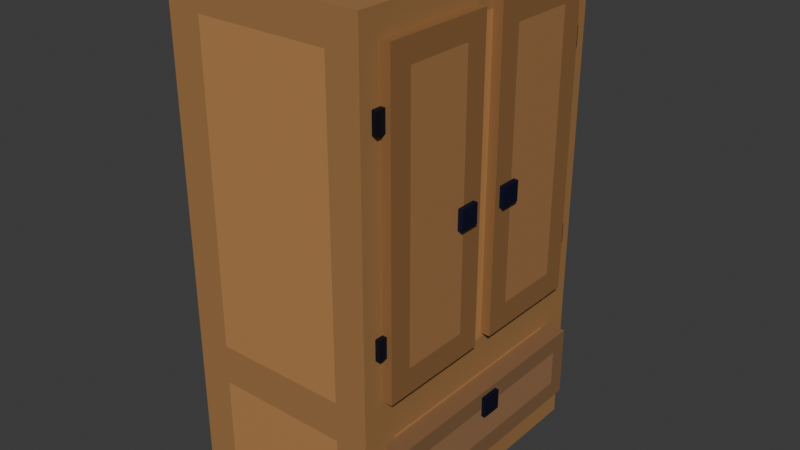 # Source: blend.blend  (saved by Blender 4.3.34; exported with 4.5.12 LTS)
import bpy
from mathutils import Matrix  # noqa: F401  (used for matrix-valued properties, if any)

bpy.ops.wm.read_factory_settings(use_empty=True)
scene = bpy.context.scene
scene.name = 'Scene'

# ---- collections
col_collection = bpy.data.collections.new('Collection'); scene.collection.children.link(col_collection)

# ---- materials (node trees are filled in below, after node groups)
mat_material = bpy.data.materials.new('Material')
mat_material.alpha_threshold = 0.0
mat_material.roughness = 0.5
mat_material.line_color = (0.0, 0.0, 0.0, 1.0)
mat_x = bpy.data.materials.new('Материал')
mat_006 = bpy.data.materials.new('Материал.006')
mat_007 = bpy.data.materials.new('Материал.007')
mat_008 = bpy.data.materials.new('Материал.008')
mat_002 = bpy.data.materials.new('Материал.002')
mat_003 = bpy.data.materials.new('Материал.003')
mat_014 = bpy.data.materials.new('Материал.014')
mat_009 = bpy.data.materials.new('Материал.009')
mat_010 = bpy.data.materials.new('Материал.010')
mat_011 = bpy.data.materials.new('Материал.011')
mat_012 = bpy.data.materials.new('Материал.012')
mat_013 = bpy.data.materials.new('Материал.013')

# ---- material node trees
mat_material.use_nodes = True; mat_material.node_tree.nodes.clear()
_N = mat_material.node_tree.nodes; _L = mat_material.node_tree.links
n0 = _N.new('ShaderNodeOutputMaterial'); n0.name = 'Material Output'; n0.location = (300, 300)
n1 = _N.new('ShaderNodeBsdfPrincipled'); n1.name = 'Principled BSDF'; n1.location = (10, 300)
n1.inputs[0].default_value = (0.3462, 0.1732, 0.05823, 1.0)
n1.inputs[2].default_value = 1.0
n1.inputs[3].default_value = 1.45
_L.new(n1.outputs[0], n0.inputs[0])
n0.is_active_output = True
mat_x.use_nodes = True; mat_x.node_tree.nodes.clear()
_N = mat_x.node_tree.nodes; _L = mat_x.node_tree.links
n0 = _N.new('ShaderNodeBsdfPrincipled'); n0.name = 'Принципиальный BSDF'; n0.location = (10, 300)
n0.inputs[0].default_value = (0.4974, 0.2424, 0.08797, 1.0)
n1 = _N.new('ShaderNodeOutputMaterial'); n1.name = 'Вывод материала'; n1.location = (300, 300)
_L.new(n0.outputs[0], n1.inputs[0])
n1.is_active_output = True
mat_006.use_nodes = True; mat_006.node_tree.nodes.clear()
_N = mat_006.node_tree.nodes; _L = mat_006.node_tree.links
n0 = _N.new('ShaderNodeBsdfPrincipled'); n0.name = 'Принципиальный BSDF'; n0.location = (10, 300)
n0.inputs[0].default_value = (0.2478, 0.1307, 0.06122, 1.0)
n1 = _N.new('ShaderNodeOutputMaterial'); n1.name = 'Вывод материала'; n1.location = (300, 300)
_L.new(n0.outputs[0], n1.inputs[0])
n1.is_active_output = True
mat_007.use_nodes = True; mat_007.node_tree.nodes.clear()
_N = mat_007.node_tree.nodes; _L = mat_007.node_tree.links
n0 = _N.new('ShaderNodeBsdfPrincipled'); n0.name = 'Принципиальный BSDF'; n0.location = (10, 300)
n0.inputs[0].default_value = (0.3542, 0.1849, 0.08893, 1.0)
n1 = _N.new('ShaderNodeOutputMaterial'); n1.name = 'Вывод материала'; n1.location = (300, 300)
_L.new(n0.outputs[0], n1.inputs[0])
n1.is_active_output = True
mat_008.use_nodes = True; mat_008.node_tree.nodes.clear()
_N = mat_008.node_tree.nodes; _L = mat_008.node_tree.links
n0 = _N.new('ShaderNodeBsdfPrincipled'); n0.name = 'Принципиальный BSDF'; n0.location = (10, 300)
n0.inputs[0].default_value = (0.004997, 0.006634, 0.03803, 1.0)
n0.inputs[1].default_value = 0.5512
n0.inputs[2].default_value = 0.689
n1 = _N.new('ShaderNodeOutputMaterial'); n1.name = 'Вывод материала'; n1.location = (300, 300)
_L.new(n0.outputs[0], n1.inputs[0])
n1.is_active_output = True
mat_002.use_nodes = True; mat_002.node_tree.nodes.clear()
_N = mat_002.node_tree.nodes; _L = mat_002.node_tree.links
n0 = _N.new('ShaderNodeBsdfPrincipled'); n0.name = 'Принципиальный BSDF'; n0.location = (10, 300)
n0.inputs[0].default_value = (0.4058, 0.1981, 0.07721, 1.0)
n1 = _N.new('ShaderNodeOutputMaterial'); n1.name = 'Вывод материала'; n1.location = (300, 300)
_L.new(n0.outputs[0], n1.inputs[0])
n1.is_active_output = True
mat_003.use_nodes = True; mat_003.node_tree.nodes.clear()
_N = mat_003.node_tree.nodes; _L = mat_003.node_tree.links
n0 = _N.new('ShaderNodeBsdfPrincipled'); n0.name = 'Принципиальный BSDF'; n0.location = (10, 300)
n0.inputs[0].default_value = (0.2837, 0.1395, 0.05038, 1.0)
n1 = _N.new('ShaderNodeOutputMaterial'); n1.name = 'Вывод материала'; n1.location = (300, 300)
_L.new(n0.outputs[0], n1.inputs[0])
n1.is_active_output = True
mat_014.use_nodes = True; mat_014.node_tree.nodes.clear()
_N = mat_014.node_tree.nodes; _L = mat_014.node_tree.links
n0 = _N.new('ShaderNodeBsdfPrincipled'); n0.name = 'Принципиальный BSDF'; n0.location = (10, 300)
n0.inputs[0].default_value = (0.005033, 0.007423, 0.02956, 1.0)
n0.inputs[1].default_value = 0.4803
n0.inputs[2].default_value = 0.563
n1 = _N.new('ShaderNodeOutputMaterial'); n1.name = 'Вывод материала'; n1.location = (300, 300)
_L.new(n0.outputs[0], n1.inputs[0])
n1.is_active_output = True
mat_009.use_nodes = True; mat_009.node_tree.nodes.clear()
_N = mat_009.node_tree.nodes; _L = mat_009.node_tree.links
n0 = _N.new('ShaderNodeBsdfPrincipled'); n0.name = 'Принципиальный BSDF'; n0.location = (10, 300)
n0.inputs[0].default_value = (0.005346, 0.007435, 0.03462, 1.0)
n0.inputs[1].default_value = 0.4961
n0.inputs[2].default_value = 0.6811
n1 = _N.new('ShaderNodeOutputMaterial'); n1.name = 'Вывод материала'; n1.location = (300, 300)
_L.new(n0.outputs[0], n1.inputs[0])
n1.is_active_output = True
mat_010.use_nodes = True; mat_010.node_tree.nodes.clear()
_N = mat_010.node_tree.nodes; _L = mat_010.node_tree.links
n0 = _N.new('ShaderNodeBsdfPrincipled'); n0.name = 'Принципиальный BSDF'; n0.location = (10, 300)
n0.inputs[0].default_value = (0.006435, 0.009088, 0.02871, 1.0)
n0.inputs[1].default_value = 0.4724
n0.inputs[2].default_value = 0.5945
n1 = _N.new('ShaderNodeOutputMaterial'); n1.name = 'Вывод материала'; n1.location = (300, 300)
_L.new(n0.outputs[0], n1.inputs[0])
n1.is_active_output = True
mat_011.use_nodes = True; mat_011.node_tree.nodes.clear()
_N = mat_011.node_tree.nodes; _L = mat_011.node_tree.links
n0 = _N.new('ShaderNodeBsdfPrincipled'); n0.name = 'Принципиальный BSDF'; n0.location = (10, 300)
n0.inputs[0].default_value = (0.007137, 0.009207, 0.0283, 1.0)
n0.inputs[1].default_value = 0.5197
n0.inputs[2].default_value = 0.6496
n1 = _N.new('ShaderNodeOutputMaterial'); n1.name = 'Вывод материала'; n1.location = (300, 300)
_L.new(n0.outputs[0], n1.inputs[0])
n1.is_active_output = True
mat_012.use_nodes = True; mat_012.node_tree.nodes.clear()
_N = mat_012.node_tree.nodes; _L = mat_012.node_tree.links
n0 = _N.new('ShaderNodeBsdfPrincipled'); n0.name = 'Принципиальный BSDF'; n0.location = (10, 300)
n0.inputs[0].default_value = (0.005713, 0.009035, 0.02636, 1.0)
n0.inputs[1].default_value = 0.4882
n0.inputs[2].default_value = 0.5709
n1 = _N.new('ShaderNodeOutputMaterial'); n1.name = 'Вывод материала'; n1.location = (300, 300)
_L.new(n0.outputs[0], n1.inputs[0])
n1.is_active_output = True
mat_013.use_nodes = True; mat_013.node_tree.nodes.clear()
_N = mat_013.node_tree.nodes; _L = mat_013.node_tree.links
n0 = _N.new('ShaderNodeBsdfPrincipled'); n0.name = 'Принципиальный BSDF'; n0.location = (10, 300)
n0.inputs[0].default_value = (0.004659, 0.007581, 0.0183, 1.0)
n0.inputs[1].default_value = 0.4724
n0.inputs[2].default_value = 0.6102
n1 = _N.new('ShaderNodeOutputMaterial'); n1.name = 'Вывод материала'; n1.location = (300, 300)
_L.new(n0.outputs[0], n1.inputs[0])
n1.is_active_output = True

# ---- world
world_world = bpy.data.worlds.new('World'); scene.world = world_world
world_world.use_nodes = True; world_world.node_tree.nodes.clear()
_N = world_world.node_tree.nodes; _L = world_world.node_tree.links
n0 = _N.new('ShaderNodeOutputWorld'); n0.name = 'World Output'; n0.location = (300, 300)
n1 = _N.new('ShaderNodeBackground'); n1.name = 'Background'; n1.location = (10, 300)
n1.inputs[0].default_value = (0.05088, 0.05088, 0.05088, 1.0)
_L.new(n1.outputs[0], n0.inputs[0])
n0.is_active_output = True
world_world.color = (0.05088, 0.05088, 0.05088)
world_world.sun_shadow_jitter_overblur = 0.0

# ---- meshes
me_cube = bpy.data.meshes.new('Cube')
me_cube.from_pydata([(1.0, 1.0, 1.0), (1.0, 1.0, -1.0), (1.0, -1.0, 1.0), (1.0, -1.0, -1.0), (-1.0, 1.0, 1.0), (-1.0, 1.0, -1.0), (-1.0, -1.0, 1.0), (-1.0, -1.0, -1.0), (0.6757, 1.0, -1.0), (0.3423, 1.0, -1.0), (0.009009, 1.0, -1.0), (-0.3243, 1.0, -1.0), (-0.6577, 1.0, -1.0), (0.6757, -1.0, 1.0), (0.3423, -1.0, 1.0), (0.009009, -1.0, 1.0), (-0.3243, -1.0, 1.0), (-0.6577, -1.0, 1.0), (-0.6577, -1.0, -1.0), (-0.3243, -1.0, -1.0), (0.009009, -1.0, -1.0), (0.3423, -1.0, -1.0), (0.6757, -1.0, -1.0), (-0.6577, 1.0, 1.0), (-0.3243, 1.0, 1.0), (0.009009, 1.0, 1.0), (0.3423, 1.0, 1.0), (0.6757, 1.0, 1.0), (1.0, 1.0, 0.8667), (-1.0, -1.0, 0.8667), (1.0, -1.0, 0.8667), (-1.0, 1.0, 0.8667), (-0.6577, 1.0, 0.8667), (-0.3243, 1.0, 0.8667), (0.009009, 1.0, 0.8667), (0.3423, 1.0, 0.8667), (0.6757, 1.0, 0.8667), (0.6757, -1.0, 0.8667), (0.3423, -1.0, 0.8667), (0.009009, -1.0, 0.8667), (-0.3243, -1.0, 0.8667), (-0.6577, -1.0, 0.8667), (1.0, 1.0, -0.8725), (1.0, -1.0, -0.8725), (-1.0, 1.0, -0.8725), (-0.6577, 1.0, -0.8725), (-0.3243, 1.0, -0.8725), (0.009009, 1.0, -0.8725), (0.3423, 1.0, -0.8725), (0.6757, 1.0, -0.8725), (0.6757, -1.0, -0.8725), (0.3423, -1.0, -0.8725), (0.009009, -1.0, -0.8725), (-0.3243, -1.0, -0.8725), (-0.6577, -1.0, -0.8725), (-1.0, -1.0, -0.8725), (-1.0, -1.0, -0.5109), (1.0, 1.0, -0.5109), (1.0, -1.0, -0.5109), (-1.0, 1.0, -0.5109), (-0.6577, 1.0, -0.5109), (-0.3243, 1.0, -0.5109), (0.009009, 1.0, -0.5109), (0.3423, 1.0, -0.5109), (0.6757, 1.0, -0.5109), (0.6757, -1.0, -0.5109), (0.3423, -1.0, -0.5109), (0.009009, -1.0, -0.5109), (-0.3243, -1.0, -0.5109), (-0.6577, -1.0, -0.5109), (-1.0, -1.0, -0.3546), (1.0, 1.0, -0.3546), (1.0, -1.0, -0.3546), (-1.0, 1.0, -0.3546), (-0.6577, 1.0, -0.3546), (-0.3243, 1.0, -0.3546), (0.009009, 1.0, -0.3546), (0.3423, 1.0, -0.3546), (0.6757, 1.0, -0.3546), (0.6757, -1.0, -0.3546), (0.3423, -1.0, -0.3546), (0.009009, -1.0, -0.3546), (-0.3243, -1.0, -0.3546), (-0.6577, -1.0, -0.3546), (-1.0, 0.7439, -1.0), (-1.0, 0.4939, -1.0), (-1.0, 0.2439, -1.0), (-1.0, -0.006094, -1.0), (-1.0, -0.2561, -1.0), (-1.0, -0.5061, -1.0), (-1.0, -0.7561, -1.0), (1.0, 0.7439, 1.0), (1.0, 0.4939, 1.0), (1.0, 0.2439, 1.0), (1.0, -0.006094, 1.0), (1.0, -0.2561, 1.0), (1.0, -0.5061, 1.0), (1.0, -0.7561, 1.0), (-1.0, -0.7561, 1.0), (-1.0, -0.5061, 1.0), (-1.0, -0.2561, 1.0), (-1.0, -0.006094, 1.0), (-1.0, 0.2439, 1.0), (-1.0, 0.4939, 1.0), (-1.0, 0.7439, 1.0), (1.0, -0.7561, -1.0), (1.0, -0.5061, -1.0), (1.0, -0.2561, -1.0), (1.0, -0.006094, -1.0), (1.0, 0.2439, -1.0), (1.0, 0.4939, -1.0), (1.0, 0.7439, -1.0), (-0.6577, 0.7439, -1.0), (-0.6577, 0.4939, -1.0), (-0.6577, 0.2439, -1.0), (-0.6577, -0.006094, -1.0), (-0.6577, -0.2561, -1.0), (-0.6577, -0.5061, -1.0), (-0.6577, -0.7561, -1.0), (-0.3243, 0.7439, -1.0), (-0.3243, 0.4939, -1.0), (-0.3243, 0.2439, -1.0), (-0.3243, -0.006094, -1.0), (-0.3243, -0.2561, -1.0), (-0.3243, -0.5061, -1.0), (-0.3243, -0.7561, -1.0), (0.009009, 0.7439, -1.0), (0.009009, 0.4939, -1.0), (0.009009, 0.2439, -1.0), (0.009009, -0.006094, -1.0), (0.009009, -0.2561, -1.0), (0.009009, -0.5061, -1.0), (0.009009, -0.7561, -1.0), (0.3423, 0.7439, -1.0), (0.3423, 0.4939, -1.0), (0.3423, 0.2439, -1.0), (0.3423, -0.006094, -1.0), (0.3423, -0.2561, -1.0), (0.3423, -0.5061, -1.0), (0.3423, -0.7561, -1.0), (0.6757, 0.7439, -1.0), (0.6757, 0.4939, -1.0), (0.6757, 0.2439, -1.0), (0.6757, -0.006094, -1.0), (0.6757, -0.2561, -1.0), (0.6757, -0.5061, -1.0), (0.6757, -0.7561, -1.0), (0.6757, 0.7439, 1.0), (0.6757, 0.4939, 1.0), (0.6757, 0.2439, 1.0), (0.6757, -0.006094, 1.0), (0.6757, -0.2561, 1.0), (0.6757, -0.5061, 1.0), (0.6757, -0.7561, 1.0), (0.3423, 0.7439, 1.0), (0.3423, 0.4939, 1.0), (0.3423, 0.2439, 1.0), (0.3423, -0.006094, 1.0), (0.3423, -0.2561, 1.0), (0.3423, -0.5061, 1.0), (0.3423, -0.7561, 1.0), (0.009009, 0.7439, 1.0), (0.009009, 0.4939, 1.0), (0.009009, 0.2439, 1.0), (0.009009, -0.006094, 1.0), (0.009009, -0.2561, 1.0), (0.009009, -0.5061, 1.0), (0.009009, -0.7561, 1.0), (-0.3243, 0.7439, 1.0), (-0.3243, 0.4939, 1.0), (-0.3243, 0.2439, 1.0), (-0.3243, -0.006094, 1.0), (-0.3243, -0.2561, 1.0), (-0.3243, -0.5061, 1.0), (-0.3243, -0.7561, 1.0), (-0.6577, 0.7439, 1.0), (-0.6577, 0.4939, 1.0), (-0.6577, 0.2439, 1.0), (-0.6577, -0.006094, 1.0), (-0.6577, -0.2561, 1.0), (-0.6577, -0.5061, 1.0), (-0.6577, -0.7561, 1.0), (1.0, 0.7439, 0.8667), (0.0333, 0.07464, 0.8667), (0.0333, 0.07464, 0.8949), (1.0, -0.006094, 0.8667), (-0.01778, -0.1169, -0.3216), (-0.01778, -0.2561, -0.3216), (1.0, -0.7561, 0.8667), (-1.0, -0.7561, 0.8667), (-1.0, -0.5061, 0.8667), (-1.0, -0.2561, 0.8667), (-1.0, -0.006094, 0.8667), (-1.0, 0.2439, 0.8667), (-1.0, 0.4939, 0.8667), (-1.0, 0.7439, 0.8667), (-1.0, -0.7561, -0.8725), (-1.0, -0.5061, -0.8725), (-1.0, -0.2561, -0.8725), (-1.0, -0.006094, -0.8725), (-1.0, 0.2439, -0.8725), (-1.0, 0.4939, -0.8725), (-1.0, 0.7439, -0.8725), (1.0, 0.7439, -0.8725), (1.0, 0.4939, -0.8725), (1.0, 0.2439, -0.8725), (1.0, -0.006094, -0.8725), (1.0, -0.2561, -0.8725), (1.0, -0.5061, -0.8725), (1.0, -0.7561, -0.8725), (-1.0, -0.7561, -0.5109), (-1.0, -0.5061, -0.5109), (-1.0, -0.2561, -0.5109), (-1.0, -0.006094, -0.5109), (-1.0, 0.2439, -0.5109), (-1.0, 0.4939, -0.5109), (-1.0, 0.7439, -0.5109), (1.0, 0.7439, -0.5109), (1.0, 0.4939, -0.5109), (1.0, 0.2439, -0.5109), (1.0, -0.006094, -0.5109), (1.0, -0.2561, -0.5109), (1.0, -0.5061, -0.5109), (1.0, -0.7561, -0.5109), (-1.0, -0.7561, -0.3546), (-1.0, -0.5061, -0.3546), (-1.0, -0.2561, -0.3546), (-1.0, -0.006094, -0.3546), (-1.0, 0.2439, -0.3546), (-1.0, 0.4939, -0.3546), (-1.0, 0.7439, -0.3546), (1.0, 0.7439, -0.3546), (1.0, 0.4939, -0.3546), (1.0, 0.2439, -0.3546), (1.0, -0.006094, -0.3546), (1.0, -0.2561, -0.3546), (1.0, -0.5061, -0.3546), (1.0, -0.7561, -0.3546), (-1.0, -1.0, 0.8949), (1.0, 1.0, 0.8949), (1.0, -1.0, 0.8949), (-1.0, 1.0, 0.8949), (-0.6577, 1.0, 0.8949), (-0.3243, 1.0, 0.8949), (0.009009, 1.0, 0.8949), (0.3423, 1.0, 0.8949), (0.6757, 1.0, 0.8949), (0.6757, -1.0, 0.8949), (0.3423, -1.0, 0.8949), (0.009009, -1.0, 0.8949), (-0.3243, -1.0, 0.8949), (-0.6577, -1.0, 0.8949), (1.0, 0.7439, 0.8949), (1.0, 0.4939, 0.8949), (1.0, 0.2439, 0.8949), (1.0, -0.006094, 0.8949), (1.0, -0.2561, 0.8949), (1.0, -0.5061, 0.8949), (1.0, -0.7561, 0.8949), (-1.0, -0.7561, 0.8949), (-1.0, -0.5061, 0.8949), (-1.0, -0.2561, 0.8949), (-1.0, -0.006094, 0.8949), (-1.0, 0.2439, 0.8949), (-1.0, 0.4939, 0.8949), (-1.0, 0.7439, 0.8949), (-1.0, 0.07464, -1.0), (1.0, 0.07464, 1.0), (-1.0, 0.07464, 1.0), (1.0, 0.07464, -1.0), (-0.6577, 0.07464, -1.0), (-0.3243, 0.07464, -1.0), (0.009009, 0.07464, -1.0), (0.3423, 0.07464, -1.0), (0.6757, 0.07464, -1.0), (0.6757, 0.07464, 1.0), (0.3423, 0.07464, 1.0), (0.009009, 0.07464, 1.0), (-0.3243, 0.07464, 1.0), (-0.6577, 0.07464, 1.0), (1.0, 0.07464, 0.8667), (-1.0, 0.07464, 0.8667), (-1.0, 0.07464, -0.8725), (1.0, 0.07464, -0.8725), (-1.0, 0.07464, -0.5109), (1.0, 0.07464, -0.5109), (-1.0, 0.07464, -0.3546), (1.0, 0.07464, -0.3546), (-1.0, 0.07464, 0.8949), (1.0, 0.07464, 0.8949), (-1.0, -1.0, -0.3216), (1.0, 1.0, -0.3216), (1.0, -1.0, -0.3216), (-1.0, 1.0, -0.3216), (-0.6577, 1.0, -0.3216), (-0.3243, 1.0, -0.3216), (0.009009, 1.0, -0.3216), (0.3423, 1.0, -0.3216), (0.6757, 1.0, -0.3216), (0.6757, -1.0, -0.3216), (0.3423, -1.0, -0.3216), (0.009009, -1.0, -0.3216), (-0.3243, -1.0, -0.3216), (-0.6577, -1.0, -0.3216), (-1.0, -0.7561, -0.3216), (-1.0, -0.5061, -0.3216), (-1.0, -0.2561, -0.3216), (-1.0, -0.006094, -0.3216), (-1.0, 0.2439, -0.3216), (-1.0, 0.4939, -0.3216), (-1.0, 0.7439, -0.3216), (1.0, 0.7439, -0.3216), (1.0, 0.4939, -0.3216), (1.0, 0.2439, -0.3216), (1.0, -0.006094, -0.3216), (1.0, -0.2561, -0.3216), (1.0, -0.5061, -0.3216), (1.0, -0.7561, -0.3216), (1.0, 0.07464, -0.3216), (-1.0, 0.07464, -0.3216), (0.0333, 0.07464, -0.3216), (0.0333, 0.2439, -0.3216), (0.0333, 0.4939, -0.3216), (0.0333, 0.7439, -0.3216), (0.0333, 0.7439, 0.8667), (0.0333, 0.2439, 0.8949), (0.0333, 0.4939, 0.8949), (0.0333, 0.7439, 0.8949), (-1.0, -0.1169, -1.0), (1.0, -0.1169, 1.0), (-1.0, -0.1169, 1.0), (1.0, -0.1169, -1.0), (-0.6577, -0.1169, -1.0), (-0.3243, -0.1169, -1.0), (0.009009, -0.1169, -1.0), (0.3423, -0.1169, -1.0), (0.6757, -0.1169, -1.0), (0.6757, -0.1169, 1.0), (0.3423, -0.1169, 1.0), (0.009009, -0.1169, 1.0), (-0.3243, -0.1169, 1.0), (-0.6577, -0.1169, 1.0), (1.0, -0.1169, 0.8667), (-1.0, -0.1169, 0.8667), (-1.0, -0.1169, -0.8725), (1.0, -0.1169, -0.8725), (-1.0, -0.1169, -0.5109), (1.0, -0.1169, -0.5109), (-1.0, -0.1169, -0.3546), (1.0, -0.1169, -0.3546), (-1.0, -0.1169, 0.8949), (1.0, -0.1169, 0.8949), (1.0, -0.1169, -0.3216), (-1.0, -0.1169, -0.3216), (-0.01778, -0.1169, 0.8667), (-0.01778, -0.1169, 0.8949), (-0.01778, -0.2561, 0.8949), (-0.01778, -0.5061, 0.8949), (-0.01778, -0.7561, 0.8949), (-0.01778, -0.5061, -0.3216), (-0.01778, -0.7561, -0.3216), (-0.01778, -0.7561, 0.8667)], [], [(181, 98, 6, 17), (251, 17, 6, 238), (265, 104, 4, 241), (146, 105, 3, 22), (258, 97, 2, 240), (246, 27, 0, 239), (241, 4, 23, 242), (242, 23, 24, 243), (243, 24, 25, 244), (244, 25, 26, 245), (245, 26, 27, 246), (90, 118, 18, 7), (118, 125, 19, 18), (125, 132, 20, 19), (132, 139, 21, 20), (139, 146, 22, 21), (240, 2, 13, 247), (247, 13, 14, 248), (248, 14, 15, 249), (249, 15, 16, 250), (250, 16, 17, 251), (97, 153, 13, 2), (153, 160, 14, 13), (160, 167, 15, 14), (167, 174, 16, 15), (174, 181, 17, 16), (302, 40, 41, 303), (301, 39, 40, 302), (300, 38, 39, 301), (299, 37, 38, 300), (292, 30, 37, 299), (297, 35, 36, 298), (296, 34, 35, 297), (295, 33, 34, 296), (294, 32, 33, 295), (293, 31, 32, 294), (298, 36, 28, 291), (317, 188, 30, 292), (310, 195, 31, 293), (303, 41, 29, 290), (18, 54, 55, 7), (84, 202, 44, 5), (105, 209, 43, 3), (8, 49, 42, 1), (5, 44, 45, 12), (12, 45, 46, 11), (11, 46, 47, 10), (10, 47, 48, 9), (9, 48, 49, 8), (3, 43, 50, 22), (22, 50, 51, 21), (21, 51, 52, 20), (20, 52, 53, 19), (19, 53, 54, 18), (54, 69, 56, 55), (202, 216, 59, 44), (209, 223, 58, 43), (49, 64, 57, 42), (44, 59, 60, 45), (45, 60, 61, 46), (46, 61, 62, 47), (47, 62, 63, 48), (48, 63, 64, 49), (43, 58, 65, 50), (50, 65, 66, 51), (51, 66, 67, 52), (52, 67, 68, 53), (53, 68, 69, 54), (69, 83, 70, 56), (216, 230, 73, 59), (223, 237, 72, 58), (64, 78, 71, 57), (59, 73, 74, 60), (60, 74, 75, 61), (61, 75, 76, 62), (62, 76, 77, 63), (63, 77, 78, 64), (58, 72, 79, 65), (65, 79, 80, 66), (66, 80, 81, 67), (67, 81, 82, 68), (68, 82, 83, 69), (57, 71, 231, 217), (217, 231, 232, 218), (218, 232, 233, 219), (285, 287, 234, 220), (347, 349, 235, 221), (221, 235, 236, 222), (222, 236, 237, 223), (56, 70, 224, 210), (210, 224, 225, 211), (211, 225, 226, 212), (346, 348, 227, 213), (284, 286, 228, 214), (214, 228, 229, 215), (215, 229, 230, 216), (42, 57, 217, 203), (203, 217, 218, 204), (204, 218, 219, 205), (283, 285, 220, 206), (345, 347, 221, 207), (207, 221, 222, 208), (208, 222, 223, 209), (55, 56, 210, 196), (196, 210, 211, 197), (197, 211, 212, 198), (344, 346, 213, 199), (282, 284, 214, 200), (200, 214, 215, 201), (201, 215, 216, 202), (1, 42, 203, 111), (111, 203, 204, 110), (110, 204, 205, 109), (269, 283, 206, 108), (331, 345, 207, 107), (107, 207, 208, 106), (106, 208, 209, 105), (7, 55, 196, 90), (90, 196, 197, 89), (89, 197, 198, 88), (328, 344, 199, 87), (266, 282, 200, 86), (86, 200, 201, 85), (85, 201, 202, 84), (290, 29, 189, 304), (304, 189, 190, 305), (305, 190, 191, 306), (353, 343, 192, 307), (319, 281, 193, 308), (308, 193, 194, 309), (309, 194, 195, 310), (291, 28, 182, 311), (183, 184, 289, 280), (320, 183, 280, 318), (318, 280, 185, 314), (186, 187, 315, 352), (354, 186, 352, 342), (355, 354, 342, 351), (24, 23, 175, 168), (168, 175, 176, 169), (169, 176, 177, 170), (278, 279, 178, 171), (340, 341, 179, 172), (172, 179, 180, 173), (173, 180, 181, 174), (25, 24, 168, 161), (161, 168, 169, 162), (162, 169, 170, 163), (277, 278, 171, 164), (339, 340, 172, 165), (165, 172, 173, 166), (166, 173, 174, 167), (26, 25, 161, 154), (154, 161, 162, 155), (155, 162, 163, 156), (276, 277, 164, 157), (338, 339, 165, 158), (158, 165, 166, 159), (159, 166, 167, 160), (27, 26, 154, 147), (147, 154, 155, 148), (148, 155, 156, 149), (275, 276, 157, 150), (337, 338, 158, 151), (151, 158, 159, 152), (152, 159, 160, 153), (0, 27, 147, 91), (91, 147, 148, 92), (92, 148, 149, 93), (267, 275, 150, 94), (329, 337, 151, 95), (95, 151, 152, 96), (96, 152, 153, 97), (9, 8, 140, 133), (133, 140, 141, 134), (134, 141, 142, 135), (273, 274, 143, 136), (335, 336, 144, 137), (137, 144, 145, 138), (138, 145, 146, 139), (10, 9, 133, 126), (126, 133, 134, 127), (127, 134, 135, 128), (272, 273, 136, 129), (334, 335, 137, 130), (130, 137, 138, 131), (131, 138, 139, 132), (11, 10, 126, 119), (119, 126, 127, 120), (120, 127, 128, 121), (271, 272, 129, 122), (333, 334, 130, 123), (123, 130, 131, 124), (124, 131, 132, 125), (12, 11, 119, 112), (112, 119, 120, 113), (113, 120, 121, 114), (270, 271, 122, 115), (332, 333, 123, 116), (116, 123, 124, 117), (117, 124, 125, 118), (5, 12, 112, 84), (84, 112, 113, 85), (85, 113, 114, 86), (266, 270, 115, 87), (328, 332, 116, 88), (88, 116, 117, 89), (89, 117, 118, 90), (239, 0, 91, 252), (252, 91, 92, 253), (253, 92, 93, 254), (289, 267, 94, 255), (351, 329, 95, 256), (256, 95, 96, 257), (257, 96, 97, 258), (8, 1, 111, 140), (140, 111, 110, 141), (141, 110, 109, 142), (274, 269, 108, 143), (336, 331, 107, 144), (144, 107, 106, 145), (145, 106, 105, 146), (238, 6, 98, 259), (259, 98, 99, 260), (260, 99, 100, 261), (350, 330, 101, 262), (288, 268, 102, 263), (263, 102, 103, 264), (264, 103, 104, 265), (23, 4, 104, 175), (175, 104, 103, 176), (176, 103, 102, 177), (279, 268, 101, 178), (341, 330, 100, 179), (179, 100, 99, 180), (180, 99, 98, 181), (194, 264, 265, 195), (193, 263, 264, 194), (281, 288, 263, 193), (343, 350, 262, 192), (190, 260, 261, 191), (189, 259, 260, 190), (29, 238, 259, 189), (356, 355, 351, 256), (357, 356, 256, 257), (358, 357, 257, 258), (280, 289, 255, 185), (321, 320, 318, 313), (322, 321, 313, 312), (28, 239, 252, 182), (40, 250, 251, 41), (39, 249, 250, 40), (38, 248, 249, 39), (37, 247, 248, 38), (30, 240, 247, 37), (35, 245, 246, 36), (34, 244, 245, 35), (33, 243, 244, 34), (32, 242, 243, 33), (31, 241, 242, 32), (36, 246, 239, 28), (188, 258, 240, 30), (195, 265, 241, 31), (41, 251, 238, 29), (323, 322, 312, 311), (192, 262, 288, 281), (177, 102, 268, 279), (262, 101, 268, 288), (142, 109, 269, 274), (254, 93, 267, 289), (86, 114, 270, 266), (114, 121, 271, 270), (121, 128, 272, 271), (128, 135, 273, 272), (135, 142, 274, 273), (93, 149, 275, 267), (149, 156, 276, 275), (156, 163, 277, 276), (163, 170, 278, 277), (170, 177, 279, 278), (324, 323, 311, 182), (307, 192, 281, 319), (87, 199, 282, 266), (109, 205, 283, 269), (199, 213, 284, 282), (205, 219, 285, 283), (213, 227, 286, 284), (219, 233, 287, 285), (227, 307, 319, 286), (233, 313, 318, 287), (236, 316, 317, 237), (235, 315, 316, 236), (349, 352, 315, 235), (287, 318, 314, 234), (232, 312, 313, 233), (231, 311, 312, 232), (71, 291, 311, 231), (229, 309, 310, 230), (228, 308, 309, 229), (286, 319, 308, 228), (348, 353, 307, 227), (225, 305, 306, 226), (224, 304, 305, 225), (70, 290, 304, 224), (83, 303, 290, 70), (230, 310, 293, 73), (237, 317, 292, 72), (78, 298, 291, 71), (73, 293, 294, 74), (74, 294, 295, 75), (75, 295, 296, 76), (76, 296, 297, 77), (77, 297, 298, 78), (72, 292, 299, 79), (79, 299, 300, 80), (80, 300, 301, 81), (81, 301, 302, 82), (82, 302, 303, 83), (184, 325, 254, 289), (325, 326, 253, 254), (326, 327, 252, 253), (327, 324, 182, 252), (265, 195, 324, 327), (264, 265, 327, 326), (263, 264, 326, 325), (288, 263, 325, 184), (195, 310, 323, 324), (310, 309, 322, 323), (309, 308, 321, 322), (308, 319, 320, 321), (319, 281, 183, 320), (281, 288, 184, 183), (320, 321, 325, 184), (321, 322, 326, 325), (322, 323, 327, 326), (226, 306, 353, 348), (234, 314, 352, 349), (185, 255, 351, 342), (191, 261, 350, 343), (178, 101, 330, 341), (261, 100, 330, 350), (143, 108, 331, 336), (255, 94, 329, 351), (87, 115, 332, 328), (115, 122, 333, 332), (122, 129, 334, 333), (129, 136, 335, 334), (136, 143, 336, 335), (94, 150, 337, 329), (150, 157, 338, 337), (157, 164, 339, 338), (164, 171, 340, 339), (171, 178, 341, 340), (314, 185, 342, 352), (306, 191, 343, 353), (88, 198, 344, 328), (108, 206, 345, 331), (198, 212, 346, 344), (206, 220, 347, 345), (212, 226, 348, 346), (220, 234, 349, 347), (187, 359, 316, 315), (359, 360, 317, 316), (360, 361, 188, 317), (361, 358, 258, 188), (189, 259, 358, 361), (304, 189, 361, 360), (305, 304, 360, 359), (306, 305, 359, 187), (259, 260, 357, 358), (260, 261, 356, 357), (261, 350, 355, 356), (350, 343, 354, 355), (343, 353, 186, 354), (353, 306, 187, 186), (355, 356, 187, 186), (356, 357, 359, 187), (357, 358, 360, 359), (252, 182, 280, 289), (182, 324, 183, 280), (258, 188, 342, 351), (188, 361, 354, 342)])
me_cube.polygons.foreach_set('material_index', [0, 0, 0, 0, 0, 0, 0, 0, 0, 0, 0, 0, 0, 0, 0, 0, 0, 0, 0, 0, 0, 0, 0, 0, 0, 0, 1, 1, 1, 1, 0, 1, 1, 1, 1, 0, 0, 0, 0, 0, 0, 0, 0, 0, 0, 0, 0, 0, 0, 0, 0, 0, 0, 0, 0, 0, 0, 0, 0, 1, 1, 1, 1, 0, 1, 1, 1, 1, 0, 0, 0, 0, 0, 0, 0, 0, 0, 0, 0, 0, 0, 0, 0, 0, 0, 0, 0, 0, 0, 0, 0, 0, 0, 0, 0, 0, 0, 1, 1, 1, 1, 1, 1, 0, 1, 1, 1, 1, 1, 1, 0, 0, 0, 0, 0, 0, 0, 0, 0, 0, 0, 0, 0, 0, 0, 1, 1, 1, 1, 1, 1, 0, 0, 1, 1, 1, 1, 0, 0, 0, 0, 0, 0, 0, 0, 0, 0, 0, 0, 0, 0, 0, 0, 0, 0, 0, 0, 0, 0, 0, 0, 0, 0, 0, 0, 0, 0, 0, 0, 0, 0, 0, 0, 0, 0, 0, 0, 0, 0, 0, 0, 0, 0, 0, 0, 0, 0, 0, 0, 0, 0, 0, 0, 0, 0, 0, 0, 0, 0, 0, 0, 0, 0, 0, 0, 0, 0, 0, 0, 0, 0, 0, 0, 0, 0, 0, 0, 0, 0, 0, 0, 0, 0, 0, 0, 0, 0, 0, 0, 0, 0, 0, 0, 0, 0, 0, 0, 0, 0, 0, 0, 0, 0, 0, 0, 0, 0, 1, 1, 0, 0, 0, 0, 0, 0, 0, 0, 0, 0, 0, 0, 0, 0, 0, 1, 0, 0, 0, 0, 0, 0, 0, 0, 0, 0, 0, 0, 0, 0, 0, 0, 1, 0, 0, 1, 1, 0, 0, 1, 1, 1, 1, 1, 1, 1, 1, 0, 1, 1, 1, 1, 1, 1, 0, 0, 0, 0, 0, 0, 1, 1, 1, 1, 0, 1, 1, 1, 1, 0, 0, 0, 0, 0, 0, 0, 0, 0, 1, 1, 1, 1, 0, 0, 0, 0, 1, 1, 0, 0, 0, 0, 0, 0, 0, 0, 0, 0, 0, 0, 0, 0, 0, 0, 1, 1, 0, 0, 1, 1, 0, 0, 1, 1, 0, 0, 0, 0, 1, 1, 0, 0, 0, 0, 1, 1, 1, 1, 1, 0, 1, 0, 0])
_uv = me_cube.uv_layers.new(name='UVMap')
_uv.uv.foreach_set('vector', [0.8322, 0.7195, 0.875, 0.7195, 0.875, 0.75, 0.8322, 0.75, 0.6119, 0.9572, 0.625, 0.9572, 0.625, 1.0, 0.6119, 1.0, 0.6119, 0.218, 0.625, 0.218, 0.625, 0.25, 0.6119, 0.25, 0.3345, 0.7195, 0.375, 0.7195, 0.375, 0.75, 0.3345, 0.75, 0.6119, 0.7195, 0.625, 0.7195, 0.625, 0.75, 0.6119, 0.75, 0.6119, 0.4595, 0.625, 0.4595, 0.625, 0.5, 0.6119, 0.5, 0.6119, 0.25, 0.625, 0.25, 0.625, 0.2928, 0.6119, 0.2928, 0.6119, 0.2928, 0.625, 0.2928, 0.625, 0.3345, 0.6119, 0.3345, 0.6119, 0.3345, 0.625, 0.3345, 0.625, 0.3761, 0.6119, 0.3761, 0.6119, 0.3761, 0.625, 0.3761, 0.625, 0.4178, 0.6119, 0.4178, 0.6119, 0.4178, 0.625, 0.4178, 0.625, 0.4595, 0.6119, 0.4595, 0.125, 0.7195, 0.1678, 0.7195, 0.1678, 0.75, 0.125, 0.75, 0.1678, 0.7195, 0.2095, 0.7195, 0.2095, 0.75, 0.1678, 0.75, 0.2095, 0.7195, 0.2511, 0.7195, 0.2511, 0.75, 0.2095, 0.75, 0.2511, 0.7195, 0.2928, 0.7195, 0.2928, 0.75, 0.2511, 0.75, 0.2928, 0.7195, 0.3345, 0.7195, 0.3345, 0.75, 0.2928, 0.75, 0.6119, 0.75, 0.625, 0.75, 0.625, 0.7905, 0.6119, 0.7905, 0.6119, 0.7905, 0.625, 0.7905, 0.625, 0.8322, 0.6119, 0.8322, 0.6119, 0.8322, 0.625, 0.8322, 0.625, 0.8739, 0.6119, 0.8739, 0.6119, 0.8739, 0.625, 0.8739, 0.625, 0.9155, 0.6119, 0.9155, 0.6119, 0.9155, 0.625, 0.9155, 0.625, 0.9572, 0.6119, 0.9572, 0.625, 0.7195, 0.6655, 0.7195, 0.6655, 0.75, 0.625, 0.75, 0.6655, 0.7195, 0.7072, 0.7195, 0.7072, 0.75, 0.6655, 0.75, 0.7072, 0.7195, 0.7489, 0.7195, 0.7489, 0.75, 0.7072, 0.75, 0.7489, 0.7195, 0.7905, 0.7195, 0.7905, 0.75, 0.7489, 0.75, 0.7905, 0.7195, 0.8322, 0.7195, 0.8322, 0.75, 0.7905, 0.75, 0.4598, 0.9155, 0.6083, 0.9155, 0.6083, 0.9572, 0.4598, 0.9572, 0.4598, 0.8739, 0.6083, 0.8739, 0.6083, 0.9155, 0.4598, 0.9155, 0.4598, 0.8322, 0.6083, 0.8322, 0.6083, 0.8739, 0.4598, 0.8739, 0.4598, 0.7905, 0.6083, 0.7905, 0.6083, 0.8322, 0.4598, 0.8322, 0.4598, 0.75, 0.6083, 0.75, 0.6083, 0.7905, 0.4598, 0.7905, 0.4598, 0.4178, 0.6083, 0.4178, 0.6083, 0.4595, 0.4598, 0.4595, 0.4598, 0.3761, 0.6083, 0.3761, 0.6083, 0.4178, 0.4598, 0.4178, 0.4598, 0.3345, 0.6083, 0.3345, 0.6083, 0.3761, 0.4598, 0.3761, 0.4598, 0.2928, 0.6083, 0.2928, 0.6083, 0.3345, 0.4598, 0.3345, 0.4598, 0.25, 0.6083, 0.25, 0.6083, 0.2928, 0.4598, 0.2928, 0.4598, 0.4595, 0.6083, 0.4595, 0.6083, 0.5, 0.4598, 0.5, 0.4598, 0.7195, 0.6083, 0.7195, 0.6083, 0.75, 0.4598, 0.75, 0.4598, 0.218, 0.6083, 0.218, 0.6083, 0.25, 0.4598, 0.25, 0.4598, 0.9572, 0.6083, 0.9572, 0.6083, 1.0, 0.4598, 1.0, 0.375, 0.9572, 0.3909, 0.9572, 0.3909, 1.0, 0.375, 1.0, 0.375, 0.218, 0.3909, 0.218, 0.3909, 0.25, 0.375, 0.25, 0.375, 0.7195, 0.3909, 0.7195, 0.3909, 0.75, 0.375, 0.75, 0.375, 0.4595, 0.3909, 0.4595, 0.3909, 0.5, 0.375, 0.5, 0.375, 0.25, 0.3909, 0.25, 0.3909, 0.2928, 0.375, 0.2928, 0.375, 0.2928, 0.3909, 0.2928, 0.3909, 0.3345, 0.375, 0.3345, 0.375, 0.3345, 0.3909, 0.3345, 0.3909, 0.3761, 0.375, 0.3761, 0.375, 0.3761, 0.3909, 0.3761, 0.3909, 0.4178, 0.375, 0.4178, 0.375, 0.4178, 0.3909, 0.4178, 0.3909, 0.4595, 0.375, 0.4595, 0.375, 0.75, 0.3909, 0.75, 0.3909, 0.7905, 0.375, 0.7905, 0.375, 0.7905, 0.3909, 0.7905, 0.3909, 0.8322, 0.375, 0.8322, 0.375, 0.8322, 0.3909, 0.8322, 0.3909, 0.8739, 0.375, 0.8739, 0.375, 0.8739, 0.3909, 0.8739, 0.3909, 0.9155, 0.375, 0.9155, 0.375, 0.9155, 0.3909, 0.9155, 0.3909, 0.9572, 0.375, 0.9572, 0.3909, 0.9572, 0.4361, 0.9572, 0.4361, 1.0, 0.3909, 1.0, 0.3909, 0.218, 0.4361, 0.218, 0.4361, 0.25, 0.3909, 0.25, 0.3909, 0.7195, 0.4361, 0.7195, 0.4361, 0.75, 0.3909, 0.75, 0.3909, 0.4595, 0.4361, 0.4595, 0.4361, 0.5, 0.3909, 0.5, 0.3909, 0.25, 0.4361, 0.25, 0.4361, 0.2928, 0.3909, 0.2928, 0.3909, 0.2928, 0.4361, 0.2928, 0.4361, 0.3345, 0.3909, 0.3345, 0.3909, 0.3345, 0.4361, 0.3345, 0.4361, 0.3761, 0.3909, 0.3761, 0.3909, 0.3761, 0.4361, 0.3761, 0.4361, 0.4178, 0.3909, 0.4178, 0.3909, 0.4178, 0.4361, 0.4178, 0.4361, 0.4595, 0.3909, 0.4595, 0.3909, 0.75, 0.4361, 0.75, 0.4361, 0.7905, 0.3909, 0.7905, 0.3909, 0.7905, 0.4361, 0.7905, 0.4361, 0.8322, 0.3909, 0.8322, 0.3909, 0.8322, 0.4361, 0.8322, 0.4361, 0.8739, 0.3909, 0.8739, 0.3909, 0.8739, 0.4361, 0.8739, 0.4361, 0.9155, 0.3909, 0.9155, 0.3909, 0.9155, 0.4361, 0.9155, 0.4361, 0.9572, 0.3909, 0.9572, 0.4361, 0.9572, 0.4557, 0.9572, 0.4557, 1.0, 0.4361, 1.0, 0.4361, 0.218, 0.4557, 0.218, 0.4557, 0.25, 0.4361, 0.25, 0.4361, 0.7195, 0.4557, 0.7195, 0.4557, 0.75, 0.4361, 0.75, 0.4361, 0.4595, 0.4557, 0.4595, 0.4557, 0.5, 0.4361, 0.5, 0.4361, 0.25, 0.4557, 0.25, 0.4557, 0.2928, 0.4361, 0.2928, 0.4361, 0.2928, 0.4557, 0.2928, 0.4557, 0.3345, 0.4361, 0.3345, 0.4361, 0.3345, 0.4557, 0.3345, 0.4557, 0.3761, 0.4361, 0.3761, 0.4361, 0.3761, 0.4557, 0.3761, 0.4557, 0.4178, 0.4361, 0.4178, 0.4361, 0.4178, 0.4557, 0.4178, 0.4557, 0.4595, 0.4361, 0.4595, 0.4361, 0.75, 0.4557, 0.75, 0.4557, 0.7905, 0.4361, 0.7905, 0.4361, 0.7905, 0.4557, 0.7905, 0.4557, 0.8322, 0.4361, 0.8322, 0.4361, 0.8322, 0.4557, 0.8322, 0.4557, 0.8739, 0.4361, 0.8739, 0.4361, 0.8739, 0.4557, 0.8739, 0.4557, 0.9155, 0.4361, 0.9155, 0.4361, 0.9155, 0.4557, 0.9155, 0.4557, 0.9572, 0.4361, 0.9572, 0.4361, 0.5, 0.4557, 0.5, 0.4557, 0.532, 0.4361, 0.532, 0.4361, 0.532, 0.4557, 0.532, 0.4557, 0.5633, 0.4361, 0.5633, 0.4361, 0.5633, 0.4557, 0.5633, 0.4557, 0.5945, 0.4361, 0.5945, 0.4361, 0.6157, 0.4557, 0.6157, 0.4557, 0.6258, 0.4361, 0.6258, 0.4361, 0.6396, 0.4557, 0.6396, 0.4557, 0.657, 0.4361, 0.657, 0.4361, 0.657, 0.4557, 0.657, 0.4557, 0.6883, 0.4361, 0.6883, 0.4361, 0.6883, 0.4557, 0.6883, 0.4557, 0.7195, 0.4361, 0.7195, 0.4361, 0.0, 0.4557, 0.0, 0.4557, 0.03049, 0.4361, 0.03049, 0.4361, 0.03049, 0.4557, 0.03049, 0.4557, 0.06174, 0.4361, 0.06174, 0.4361, 0.06174, 0.4557, 0.06174, 0.4557, 0.09299, 0.4361, 0.09299, 0.4361, 0.1104, 0.4557, 0.1104, 0.4557, 0.1242, 0.4361, 0.1242, 0.4361, 0.1343, 0.4557, 0.1343, 0.4557, 0.1555, 0.4361, 0.1555, 0.4361, 0.1555, 0.4557, 0.1555, 0.4557, 0.1867, 0.4361, 0.1867, 0.4361, 0.1867, 0.4557, 0.1867, 0.4557, 0.218, 0.4361, 0.218, 0.3909, 0.5, 0.4361, 0.5, 0.4361, 0.532, 0.3909, 0.532, 0.3909, 0.532, 0.4361, 0.532, 0.4361, 0.5633, 0.3909, 0.5633, 0.3909, 0.5633, 0.4361, 0.5633, 0.4361, 0.5945, 0.3909, 0.5945, 0.3909, 0.6157, 0.4361, 0.6157, 0.4361, 0.6258, 0.3909, 0.6258, 0.3909, 0.6396, 0.4361, 0.6396, 0.4361, 0.657, 0.3909, 0.657, 0.3909, 0.657, 0.4361, 0.657, 0.4361, 0.6883, 0.3909, 0.6883, 0.3909, 0.6883, 0.4361, 0.6883, 0.4361, 0.7195, 0.3909, 0.7195, 0.3909, 0.0, 0.4361, 0.0, 0.4361, 0.03049, 0.3909, 0.03049, 0.3909, 0.03049, 0.4361, 0.03049, 0.4361, 0.06174, 0.3909, 0.06174, 0.3909, 0.06174, 0.4361, 0.06174, 0.4361, 0.09299, 0.3909, 0.09299, 0.3909, 0.1104, 0.4361, 0.1104, 0.4361, 0.1242, 0.3909, 0.1242, 0.3909, 0.1343, 0.4361, 0.1343, 0.4361, 0.1555, 0.3909, 0.1555, 0.3909, 0.1555, 0.4361, 0.1555, 0.4361, 0.1867, 0.3909, 0.1867, 0.3909, 0.1867, 0.4361, 0.1867, 0.4361, 0.218, 0.3909, 0.218, 0.375, 0.5, 0.3909, 0.5, 0.3909, 0.532, 0.375, 0.532, 0.375, 0.532, 0.3909, 0.532, 0.3909, 0.5633, 0.375, 0.5633, 0.375, 0.5633, 0.3909, 0.5633, 0.3909, 0.5945, 0.375, 0.5945, 0.375, 0.6157, 0.3909, 0.6157, 0.3909, 0.6258, 0.375, 0.6258, 0.375, 0.6396, 0.3909, 0.6396, 0.3909, 0.657, 0.375, 0.657, 0.375, 0.657, 0.3909, 0.657, 0.3909, 0.6883, 0.375, 0.6883, 0.375, 0.6883, 0.3909, 0.6883, 0.3909, 0.7195, 0.375, 0.7195, 0.375, 0.0, 0.3909, 0.0, 0.3909, 0.03049, 0.375, 0.03049, 0.375, 0.03049, 0.3909, 0.03049, 0.3909, 0.06174, 0.375, 0.06174, 0.375, 0.06174, 0.3909, 0.06174, 0.3909, 0.09299, 0.375, 0.09299, 0.375, 0.1104, 0.3909, 0.1104, 0.3909, 0.1242, 0.375, 0.1242, 0.375, 0.1343, 0.3909, 0.1343, 0.3909, 0.1555, 0.375, 0.1555, 0.375, 0.1555, 0.3909, 0.1555, 0.3909, 0.1867, 0.375, 0.1867, 0.375, 0.1867, 0.3909, 0.1867, 0.3909, 0.218, 0.375, 0.218, 0.4598, 0.0, 0.6083, 0.0, 0.6083, 0.03049, 0.4598, 0.03049, 0.4598, 0.03049, 0.6083, 0.03049, 0.6083, 0.06174, 0.4598, 0.06174, 0.4598, 0.06174, 0.6083, 0.06174, 0.6083, 0.09299, 0.4598, 0.09299, 0.4598, 0.1104, 0.6083, 0.1104, 0.6083, 0.1242, 0.4598, 0.1242, 0.4598, 0.1343, 0.6083, 0.1343, 0.6083, 0.1555, 0.4598, 0.1555, 0.4598, 0.1555, 0.6083, 0.1555, 0.6083, 0.1867, 0.4598, 0.1867, 0.4598, 0.1867, 0.6083, 0.1867, 0.6083, 0.218, 0.4598, 0.218, 0.4598, 0.5, 0.6083, 0.5, 0.6083, 0.532, 0.4598, 0.532, 0.6083, 0.383, 0.6119, 0.383, 0.6119, 0.6157, 0.6083, 0.6157, 0.4598, 0.383, 0.6083, 0.383, 0.6083, 0.6157, 0.4598, 0.6157, 0.4598, 0.6157, 0.6083, 0.6157, 0.6083, 0.6258, 0.4598, 0.6258, 0.4598, 0.3703, 0.4598, 0.37, 0.4598, 0.657, 0.4598, 0.6396, 0.6083, 0.3703, 0.4598, 0.3703, 0.4598, 0.6396, 0.6083, 0.6396, 0.6119, 0.3703, 0.6083, 0.3703, 0.6083, 0.6396, 0.6119, 0.6396, 0.7905, 0.5, 0.8322, 0.5, 0.8322, 0.532, 0.7905, 0.532, 0.7905, 0.532, 0.8322, 0.532, 0.8322, 0.5633, 0.7905, 0.5633, 0.7905, 0.5633, 0.8322, 0.5633, 0.8322, 0.5945, 0.7905, 0.5945, 0.7905, 0.6157, 0.8322, 0.6157, 0.8322, 0.6258, 0.7905, 0.6258, 0.7905, 0.6396, 0.8322, 0.6396, 0.8322, 0.657, 0.7905, 0.657, 0.7905, 0.657, 0.8322, 0.657, 0.8322, 0.6883, 0.7905, 0.6883, 0.7905, 0.6883, 0.8322, 0.6883, 0.8322, 0.7195, 0.7905, 0.7195, 0.7489, 0.5, 0.7905, 0.5, 0.7905, 0.532, 0.7489, 0.532, 0.7489, 0.532, 0.7905, 0.532, 0.7905, 0.5633, 0.7489, 0.5633, 0.7489, 0.5633, 0.7905, 0.5633, 0.7905, 0.5945, 0.7489, 0.5945, 0.7489, 0.6157, 0.7905, 0.6157, 0.7905, 0.6258, 0.7489, 0.6258, 0.7489, 0.6396, 0.7905, 0.6396, 0.7905, 0.657, 0.7489, 0.657, 0.7489, 0.657, 0.7905, 0.657, 0.7905, 0.6883, 0.7489, 0.6883, 0.7489, 0.6883, 0.7905, 0.6883, 0.7905, 0.7195, 0.7489, 0.7195, 0.7072, 0.5, 0.7489, 0.5, 0.7489, 0.532, 0.7072, 0.532, 0.7072, 0.532, 0.7489, 0.532, 0.7489, 0.5633, 0.7072, 0.5633, 0.7072, 0.5633, 0.7489, 0.5633, 0.7489, 0.5945, 0.7072, 0.5945, 0.7072, 0.6157, 0.7489, 0.6157, 0.7489, 0.6258, 0.7072, 0.6258, 0.7072, 0.6396, 0.7489, 0.6396, 0.7489, 0.657, 0.7072, 0.657, 0.7072, 0.657, 0.7489, 0.657, 0.7489, 0.6883, 0.7072, 0.6883, 0.7072, 0.6883, 0.7489, 0.6883, 0.7489, 0.7195, 0.7072, 0.7195, 0.6655, 0.5, 0.7072, 0.5, 0.7072, 0.532, 0.6655, 0.532, 0.6655, 0.532, 0.7072, 0.532, 0.7072, 0.5633, 0.6655, 0.5633, 0.6655, 0.5633, 0.7072, 0.5633, 0.7072, 0.5945, 0.6655, 0.5945, 0.6655, 0.6157, 0.7072, 0.6157, 0.7072, 0.6258, 0.6655, 0.6258, 0.6655, 0.6396, 0.7072, 0.6396, 0.7072, 0.657, 0.6655, 0.657, 0.6655, 0.657, 0.7072, 0.657, 0.7072, 0.6883, 0.6655, 0.6883, 0.6655, 0.6883, 0.7072, 0.6883, 0.7072, 0.7195, 0.6655, 0.7195, 0.625, 0.5, 0.6655, 0.5, 0.6655, 0.532, 0.625, 0.532, 0.625, 0.532, 0.6655, 0.532, 0.6655, 0.5633, 0.625, 0.5633, 0.625, 0.5633, 0.6655, 0.5633, 0.6655, 0.5945, 0.625, 0.5945, 0.625, 0.6157, 0.6655, 0.6157, 0.6655, 0.6258, 0.625, 0.6258, 0.625, 0.6396, 0.6655, 0.6396, 0.6655, 0.657, 0.625, 0.657, 0.625, 0.657, 0.6655, 0.657, 0.6655, 0.6883, 0.625, 0.6883, 0.625, 0.6883, 0.6655, 0.6883, 0.6655, 0.7195, 0.625, 0.7195, 0.2928, 0.5, 0.3345, 0.5, 0.3345, 0.532, 0.2928, 0.532, 0.2928, 0.532, 0.3345, 0.532, 0.3345, 0.5633, 0.2928, 0.5633, 0.2928, 0.5633, 0.3345, 0.5633, 0.3345, 0.5945, 0.2928, 0.5945, 0.2928, 0.6157, 0.3345, 0.6157, 0.3345, 0.6258, 0.2928, 0.6258, 0.2928, 0.6396, 0.3345, 0.6396, 0.3345, 0.657, 0.2928, 0.657, 0.2928, 0.657, 0.3345, 0.657, 0.3345, 0.6883, 0.2928, 0.6883, 0.2928, 0.6883, 0.3345, 0.6883, 0.3345, 0.7195, 0.2928, 0.7195, 0.2511, 0.5, 0.2928, 0.5, 0.2928, 0.532, 0.2511, 0.532, 0.2511, 0.532, 0.2928, 0.532, 0.2928, 0.5633, 0.2511, 0.5633, 0.2511, 0.5633, 0.2928, 0.5633, 0.2928, 0.5945, 0.2511, 0.5945, 0.2511, 0.6157, 0.2928, 0.6157, 0.2928, 0.6258, 0.2511, 0.6258, 0.2511, 0.6396, 0.2928, 0.6396, 0.2928, 0.657, 0.2511, 0.657, 0.2511, 0.657, 0.2928, 0.657, 0.2928, 0.6883, 0.2511, 0.6883, 0.2511, 0.6883, 0.2928, 0.6883, 0.2928, 0.7195, 0.2511, 0.7195, 0.2095, 0.5, 0.2511, 0.5, 0.2511, 0.532, 0.2095, 0.532, 0.2095, 0.532, 0.2511, 0.532, 0.2511, 0.5633, 0.2095, 0.5633, 0.2095, 0.5633, 0.2511, 0.5633, 0.2511, 0.5945, 0.2095, 0.5945, 0.2095, 0.6157, 0.2511, 0.6157, 0.2511, 0.6258, 0.2095, 0.6258, 0.2095, 0.6396, 0.2511, 0.6396, 0.2511, 0.657, 0.2095, 0.657, 0.2095, 0.657, 0.2511, 0.657, 0.2511, 0.6883, 0.2095, 0.6883, 0.2095, 0.6883, 0.2511, 0.6883, 0.2511, 0.7195, 0.2095, 0.7195, 0.1678, 0.5, 0.2095, 0.5, 0.2095, 0.532, 0.1678, 0.532, 0.1678, 0.532, 0.2095, 0.532, 0.2095, 0.5633, 0.1678, 0.5633, 0.1678, 0.5633, 0.2095, 0.5633, 0.2095, 0.5945, 0.1678, 0.5945, 0.1678, 0.6157, 0.2095, 0.6157, 0.2095, 0.6258, 0.1678, 0.6258, 0.1678, 0.6396, 0.2095, 0.6396, 0.2095, 0.657, 0.1678, 0.657, 0.1678, 0.657, 0.2095, 0.657, 0.2095, 0.6883, 0.1678, 0.6883, 0.1678, 0.6883, 0.2095, 0.6883, 0.2095, 0.7195, 0.1678, 0.7195, 0.125, 0.5, 0.1678, 0.5, 0.1678, 0.532, 0.125, 0.532, 0.125, 0.532, 0.1678, 0.532, 0.1678, 0.5633, 0.125, 0.5633, 0.125, 0.5633, 0.1678, 0.5633, 0.1678, 0.5945, 0.125, 0.5945, 0.125, 0.6157, 0.1678, 0.6157, 0.1678, 0.6258, 0.125, 0.6258, 0.125, 0.6396, 0.1678, 0.6396, 0.1678, 0.657, 0.125, 0.657, 0.125, 0.657, 0.1678, 0.657, 0.1678, 0.6883, 0.125, 0.6883, 0.125, 0.6883, 0.1678, 0.6883, 0.1678, 0.7195, 0.125, 0.7195, 0.6119, 0.5, 0.625, 0.5, 0.625, 0.532, 0.6119, 0.532, 0.6119, 0.532, 0.625, 0.532, 0.625, 0.5633, 0.6119, 0.5633, 0.6119, 0.5633, 0.625, 0.5633, 0.625, 0.5945, 0.6119, 0.5945, 0.6119, 0.6157, 0.625, 0.6157, 0.625, 0.6258, 0.6119, 0.6258, 0.6119, 0.6396, 0.625, 0.6396, 0.625, 0.657, 0.6119, 0.657, 0.6119, 0.657, 0.625, 0.657, 0.625, 0.6883, 0.6119, 0.6883, 0.6119, 0.6883, 0.625, 0.6883, 0.625, 0.7195, 0.6119, 0.7195, 0.3345, 0.5, 0.375, 0.5, 0.375, 0.532, 0.3345, 0.532, 0.3345, 0.532, 0.375, 0.532, 0.375, 0.5633, 0.3345, 0.5633, 0.3345, 0.5633, 0.375, 0.5633, 0.375, 0.5945, 0.3345, 0.5945, 0.3345, 0.6157, 0.375, 0.6157, 0.375, 0.6258, 0.3345, 0.6258, 0.3345, 0.6396, 0.375, 0.6396, 0.375, 0.657, 0.3345, 0.657, 0.3345, 0.657, 0.375, 0.657, 0.375, 0.6883, 0.3345, 0.6883, 0.3345, 0.6883, 0.375, 0.6883, 0.375, 0.7195, 0.3345, 0.7195, 0.6119, 0.0, 0.625, 0.0, 0.625, 0.03049, 0.6119, 0.03049, 0.6119, 0.03049, 0.625, 0.03049, 0.625, 0.06174, 0.6119, 0.06174, 0.6119, 0.06174, 0.625, 0.06174, 0.625, 0.09299, 0.6119, 0.09299, 0.6119, 0.1104, 0.625, 0.1104, 0.625, 0.1242, 0.6119, 0.1242, 0.6119, 0.1343, 0.625, 0.1343, 0.625, 0.1555, 0.6119, 0.1555, 0.6119, 0.1555, 0.625, 0.1555, 0.625, 0.1867, 0.6119, 0.1867, 0.6119, 0.1867, 0.625, 0.1867, 0.625, 0.218, 0.6119, 0.218, 0.8322, 0.5, 0.875, 0.5, 0.875, 0.532, 0.8322, 0.532, 0.8322, 0.532, 0.875, 0.532, 0.875, 0.5633, 0.8322, 0.5633, 0.8322, 0.5633, 0.875, 0.5633, 0.875, 0.5945, 0.8322, 0.5945, 0.8322, 0.6157, 0.875, 0.6157, 0.875, 0.6258, 0.8322, 0.6258, 0.8322, 0.6396, 0.875, 0.6396, 0.875, 0.657, 0.8322, 0.657, 0.8322, 0.657, 0.875, 0.657, 0.875, 0.6883, 0.8322, 0.6883, 0.8322, 0.6883, 0.875, 0.6883, 0.875, 0.7195, 0.8322, 0.7195, 0.6083, 0.1867, 0.6119, 0.1867, 0.6119, 0.218, 0.6083, 0.218, 0.6083, 0.1555, 0.6119, 0.1555, 0.6119, 0.1867, 0.6083, 0.1867, 0.6083, 0.1343, 0.6119, 0.1343, 0.6119, 0.1555, 0.6083, 0.1555, 0.6083, 0.1104, 0.6119, 0.1104, 0.6119, 0.1242, 0.6083, 0.1242, 0.6083, 0.06174, 0.6119, 0.06174, 0.6119, 0.09299, 0.6083, 0.09299, 0.6083, 0.03049, 0.6119, 0.03049, 0.6119, 0.06174, 0.6083, 0.06174, 0.6083, 0.0, 0.6119, 0.0, 0.6119, 0.03049, 0.6083, 0.03049, 0.6119, 0.37, 0.6119, 0.3703, 0.6119, 0.6396, 0.6119, 0.657, 0.6119, 0.3694, 0.6119, 0.37, 0.6119, 0.657, 0.6119, 0.6883, 0.6119, 0.3689, 0.6119, 0.3694, 0.6119, 0.6883, 0.6119, 0.7195, 0.6083, 0.6157, 0.6119, 0.6157, 0.6119, 0.6258, 0.6083, 0.6258, 0.4598, 0.3823, 0.4598, 0.383, 0.4598, 0.6157, 0.4598, 0.5945, 0.4598, 0.3813, 0.4598, 0.3823, 0.4598, 0.5945, 0.4598, 0.5633, 0.6083, 0.5, 0.6119, 0.5, 0.6119, 0.532, 0.6083, 0.532, 0.6083, 0.9155, 0.6119, 0.9155, 0.6119, 0.9572, 0.6083, 0.9572, 0.6083, 0.8739, 0.6119, 0.8739, 0.6119, 0.9155, 0.6083, 0.9155, 0.6083, 0.8322, 0.6119, 0.8322, 0.6119, 0.8739, 0.6083, 0.8739, 0.6083, 0.7905, 0.6119, 0.7905, 0.6119, 0.8322, 0.6083, 0.8322, 0.6083, 0.75, 0.6119, 0.75, 0.6119, 0.7905, 0.6083, 0.7905, 0.6083, 0.4178, 0.6119, 0.4178, 0.6119, 0.4595, 0.6083, 0.4595, 0.6083, 0.3761, 0.6119, 0.3761, 0.6119, 0.4178, 0.6083, 0.4178, 0.6083, 0.3345, 0.6119, 0.3345, 0.6119, 0.3761, 0.6083, 0.3761, 0.6083, 0.2928, 0.6119, 0.2928, 0.6119, 0.3345, 0.6083, 0.3345, 0.6083, 0.25, 0.6119, 0.25, 0.6119, 0.2928, 0.6083, 0.2928, 0.6083, 0.4595, 0.6119, 0.4595, 0.6119, 0.5, 0.6083, 0.5, 0.6083, 0.7195, 0.6119, 0.7195, 0.6119, 0.75, 0.6083, 0.75, 0.6083, 0.218, 0.6119, 0.218, 0.6119, 0.25, 0.6083, 0.25, 0.6083, 0.9572, 0.6119, 0.9572, 0.6119, 1.0, 0.6083, 1.0, 0.4598, 0.3802, 0.4598, 0.3813, 0.4598, 0.5633, 0.4598, 0.532, 0.6083, 0.1242, 0.6119, 0.1242, 0.6119, 0.1343, 0.6083, 0.1343, 0.8322, 0.5945, 0.875, 0.5945, 0.875, 0.6157, 0.8322, 0.6157, 0.6119, 0.1242, 0.625, 0.1242, 0.625, 0.1343, 0.6119, 0.1343, 0.3345, 0.5945, 0.375, 0.5945, 0.375, 0.6157, 0.3345, 0.6157, 0.6119, 0.5945, 0.625, 0.5945, 0.625, 0.6157, 0.6119, 0.6157, 0.125, 0.5945, 0.1678, 0.5945, 0.1678, 0.6157, 0.125, 0.6157, 0.1678, 0.5945, 0.2095, 0.5945, 0.2095, 0.6157, 0.1678, 0.6157, 0.2095, 0.5945, 0.2511, 0.5945, 0.2511, 0.6157, 0.2095, 0.6157, 0.2511, 0.5945, 0.2928, 0.5945, 0.2928, 0.6157, 0.2511, 0.6157, 0.2928, 0.5945, 0.3345, 0.5945, 0.3345, 0.6157, 0.2928, 0.6157, 0.625, 0.5945, 0.6655, 0.5945, 0.6655, 0.6157, 0.625, 0.6157, 0.6655, 0.5945, 0.7072, 0.5945, 0.7072, 0.6157, 0.6655, 0.6157, 0.7072, 0.5945, 0.7489, 0.5945, 0.7489, 0.6157, 0.7072, 0.6157, 0.7489, 0.5945, 0.7905, 0.5945, 0.7905, 0.6157, 0.7489, 0.6157, 0.7905, 0.5945, 0.8322, 0.5945, 0.8322, 0.6157, 0.7905, 0.6157, 0.6083, 0.3802, 0.4598, 0.3802, 0.4598, 0.532, 0.6083, 0.532, 0.4598, 0.1242, 0.6083, 0.1242, 0.6083, 0.1343, 0.4598, 0.1343, 0.375, 0.1242, 0.3909, 0.1242, 0.3909, 0.1343, 0.375, 0.1343, 0.375, 0.5945, 0.3909, 0.5945, 0.3909, 0.6157, 0.375, 0.6157, 0.3909, 0.1242, 0.4361, 0.1242, 0.4361, 0.1343, 0.3909, 0.1343, 0.3909, 0.5945, 0.4361, 0.5945, 0.4361, 0.6157, 0.3909, 0.6157, 0.4361, 0.1242, 0.4557, 0.1242, 0.4557, 0.1343, 0.4361, 0.1343, 0.4361, 0.5945, 0.4557, 0.5945, 0.4557, 0.6157, 0.4361, 0.6157, 0.4557, 0.1242, 0.4598, 0.1242, 0.4598, 0.1343, 0.4557, 0.1343, 0.4557, 0.5945, 0.4598, 0.5945, 0.4598, 0.6157, 0.4557, 0.6157, 0.4557, 0.6883, 0.4598, 0.6883, 0.4598, 0.7195, 0.4557, 0.7195, 0.4557, 0.657, 0.4598, 0.657, 0.4598, 0.6883, 0.4557, 0.6883, 0.4557, 0.6396, 0.4598, 0.6396, 0.4598, 0.657, 0.4557, 0.657, 0.4557, 0.6157, 0.4598, 0.6157, 0.4598, 0.6258, 0.4557, 0.6258, 0.4557, 0.5633, 0.4598, 0.5633, 0.4598, 0.5945, 0.4557, 0.5945, 0.4557, 0.532, 0.4598, 0.532, 0.4598, 0.5633, 0.4557, 0.5633, 0.4557, 0.5, 0.4598, 0.5, 0.4598, 0.532, 0.4557, 0.532, 0.4557, 0.1867, 0.4598, 0.1867, 0.4598, 0.218, 0.4557, 0.218, 0.4557, 0.1555, 0.4598, 0.1555, 0.4598, 0.1867, 0.4557, 0.1867, 0.4557, 0.1343, 0.4598, 0.1343, 0.4598, 0.1555, 0.4557, 0.1555, 0.4557, 0.1104, 0.4598, 0.1104, 0.4598, 0.1242, 0.4557, 0.1242, 0.4557, 0.06174, 0.4598, 0.06174, 0.4598, 0.09299, 0.4557, 0.09299, 0.4557, 0.03049, 0.4598, 0.03049, 0.4598, 0.06174, 0.4557, 0.06174, 0.4557, 0.0, 0.4598, 0.0, 0.4598, 0.03049, 0.4557, 0.03049, 0.4557, 0.9572, 0.4598, 0.9572, 0.4598, 1.0, 0.4557, 1.0, 0.4557, 0.218, 0.4598, 0.218, 0.4598, 0.25, 0.4557, 0.25, 0.4557, 0.7195, 0.4598, 0.7195, 0.4598, 0.75, 0.4557, 0.75, 0.4557, 0.4595, 0.4598, 0.4595, 0.4598, 0.5, 0.4557, 0.5, 0.4557, 0.25, 0.4598, 0.25, 0.4598, 0.2928, 0.4557, 0.2928, 0.4557, 0.2928, 0.4598, 0.2928, 0.4598, 0.3345, 0.4557, 0.3345, 0.4557, 0.3345, 0.4598, 0.3345, 0.4598, 0.3761, 0.4557, 0.3761, 0.4557, 0.3761, 0.4598, 0.3761, 0.4598, 0.4178, 0.4557, 0.4178, 0.4557, 0.4178, 0.4598, 0.4178, 0.4598, 0.4595, 0.4557, 0.4595, 0.4557, 0.75, 0.4598, 0.75, 0.4598, 0.7905, 0.4557, 0.7905, 0.4557, 0.7905, 0.4598, 0.7905, 0.4598, 0.8322, 0.4557, 0.8322, 0.4557, 0.8322, 0.4598, 0.8322, 0.4598, 0.8739, 0.4557, 0.8739, 0.4557, 0.8739, 0.4598, 0.8739, 0.4598, 0.9155, 0.4557, 0.9155, 0.4557, 0.9155, 0.4598, 0.9155, 0.4598, 0.9572, 0.4557, 0.9572, 0.6119, 0.383, 0.6119, 0.3823, 0.6119, 0.5945, 0.6119, 0.6157, 0.6119, 0.3823, 0.6119, 0.3813, 0.6119, 0.5633, 0.6119, 0.5945, 0.6119, 0.3813, 0.6119, 0.3802, 0.6119, 0.532, 0.6119, 0.5633, 0.6119, 0.3802, 0.6083, 0.3802, 0.6083, 0.532, 0.6119, 0.532, 0.6119, 0.218, 0.6083, 0.218, 0.6083, 0.3802, 0.6119, 0.3802, 0.6119, 0.1867, 0.6119, 0.218, 0.6119, 0.3802, 0.6119, 0.3813, 0.6119, 0.1555, 0.6119, 0.1867, 0.6119, 0.3813, 0.6119, 0.3823, 0.6119, 0.1343, 0.6119, 0.1555, 0.6119, 0.3823, 0.6119, 0.383, 0.6083, 0.218, 0.4598, 0.218, 0.4598, 0.3802, 0.6083, 0.3802, 0.4598, 0.218, 0.4598, 0.1867, 0.4598, 0.3813, 0.4598, 0.3802, 0.4598, 0.1867, 0.4598, 0.1555, 0.4598, 0.3823, 0.4598, 0.3813, 0.4598, 0.1555, 0.4598, 0.1343, 0.4598, 0.383, 0.4598, 0.3823, 0.4598, 0.1343, 0.6083, 0.1343, 0.6083, 0.383, 0.4598, 0.383, 0.6083, 0.1343, 0.6119, 0.1343, 0.6119, 0.383, 0.6083, 0.383, 0.4598, 0.383, 0.4598, 0.3823, 0.6119, 0.3823, 0.6119, 0.383, 0.4598, 0.3823, 0.4598, 0.3813, 0.6119, 0.3813, 0.6119, 0.3823, 0.4598, 0.3813, 0.4598, 0.3802, 0.6119, 0.3802, 0.6119, 0.3813, 0.4557, 0.09299, 0.4598, 0.09299, 0.4598, 0.1104, 0.4557, 0.1104, 0.4557, 0.6258, 0.4598, 0.6258, 0.4598, 0.6396, 0.4557, 0.6396, 0.6083, 0.6258, 0.6119, 0.6258, 0.6119, 0.6396, 0.6083, 0.6396, 0.6083, 0.09299, 0.6119, 0.09299, 0.6119, 0.1104, 0.6083, 0.1104, 0.8322, 0.6258, 0.875, 0.6258, 0.875, 0.6396, 0.8322, 0.6396, 0.6119, 0.09299, 0.625, 0.09299, 0.625, 0.1104, 0.6119, 0.1104, 0.3345, 0.6258, 0.375, 0.6258, 0.375, 0.6396, 0.3345, 0.6396, 0.6119, 0.6258, 0.625, 0.6258, 0.625, 0.6396, 0.6119, 0.6396, 0.125, 0.6258, 0.1678, 0.6258, 0.1678, 0.6396, 0.125, 0.6396, 0.1678, 0.6258, 0.2095, 0.6258, 0.2095, 0.6396, 0.1678, 0.6396, 0.2095, 0.6258, 0.2511, 0.6258, 0.2511, 0.6396, 0.2095, 0.6396, 0.2511, 0.6258, 0.2928, 0.6258, 0.2928, 0.6396, 0.2511, 0.6396, 0.2928, 0.6258, 0.3345, 0.6258, 0.3345, 0.6396, 0.2928, 0.6396, 0.625, 0.6258, 0.6655, 0.6258, 0.6655, 0.6396, 0.625, 0.6396, 0.6655, 0.6258, 0.7072, 0.6258, 0.7072, 0.6396, 0.6655, 0.6396, 0.7072, 0.6258, 0.7489, 0.6258, 0.7489, 0.6396, 0.7072, 0.6396, 0.7489, 0.6258, 0.7905, 0.6258, 0.7905, 0.6396, 0.7489, 0.6396, 0.7905, 0.6258, 0.8322, 0.6258, 0.8322, 0.6396, 0.7905, 0.6396, 0.4598, 0.6258, 0.6083, 0.6258, 0.6083, 0.6396, 0.4598, 0.6396, 0.4598, 0.09299, 0.6083, 0.09299, 0.6083, 0.1104, 0.4598, 0.1104, 0.375, 0.09299, 0.3909, 0.09299, 0.3909, 0.1104, 0.375, 0.1104, 0.375, 0.6258, 0.3909, 0.6258, 0.3909, 0.6396, 0.375, 0.6396, 0.3909, 0.09299, 0.4361, 0.09299, 0.4361, 0.1104, 0.3909, 0.1104, 0.3909, 0.6258, 0.4361, 0.6258, 0.4361, 0.6396, 0.3909, 0.6396, 0.4361, 0.09299, 0.4557, 0.09299, 0.4557, 0.1104, 0.4361, 0.1104, 0.4361, 0.6258, 0.4557, 0.6258, 0.4557, 0.6396, 0.4361, 0.6396, 0.4598, 0.37, 0.4598, 0.3694, 0.4598, 0.6883, 0.4598, 0.657, 0.4598, 0.3694, 0.4598, 0.3689, 0.4598, 0.7195, 0.4598, 0.6883, 0.4598, 0.3689, 0.6083, 0.3689, 0.6083, 0.7195, 0.4598, 0.7195, 0.6083, 0.3689, 0.6119, 0.3689, 0.6119, 0.7195, 0.6083, 0.7195, 0.6083, 0.03049, 0.6119, 0.03049, 0.6119, 0.3689, 0.6083, 0.3689, 0.4598, 0.03049, 0.6083, 0.03049, 0.6083, 0.3689, 0.4598, 0.3689, 0.4598, 0.06174, 0.4598, 0.03049, 0.4598, 0.3689, 0.4598, 0.3694, 0.4598, 0.09299, 0.4598, 0.06174, 0.4598, 0.3694, 0.4598, 0.37, 0.6119, 0.03049, 0.6119, 0.06174, 0.6119, 0.3694, 0.6119, 0.3689, 0.6119, 0.06174, 0.6119, 0.09299, 0.6119, 0.37, 0.6119, 0.3694, 0.6119, 0.09299, 0.6119, 0.1104, 0.6119, 0.3703, 0.6119, 0.37, 0.6119, 0.1104, 0.6083, 0.1104, 0.6083, 0.3703, 0.6119, 0.3703, 0.6083, 0.1104, 0.4598, 0.1104, 0.4598, 0.3703, 0.6083, 0.3703, 0.4598, 0.1104, 0.4598, 0.09299, 0.4598, 0.37, 0.4598, 0.3703, 0.6119, 0.3703, 0.6119, 0.37, 0.4598, 0.37, 0.4598, 0.3703, 0.6119, 0.37, 0.6119, 0.3694, 0.4598, 0.3694, 0.4598, 0.37, 0.6119, 0.3694, 0.6119, 0.3689, 0.4598, 0.3689, 0.4598, 0.3694, 0.6119, 0.532, 0.6083, 0.532, 0.6083, 0.6157, 0.6119, 0.6157, 0.6083, 0.532, 0.6083, 0.3802, 0.6083, 0.383, 0.6083, 0.6157, 0.6119, 0.7195, 0.6083, 0.7195, 0.6083, 0.6396, 0.6119, 0.6396, 0.6083, 0.7195, 0.6083, 0.3689, 0.6083, 0.3703, 0.6083, 0.6396])
me_cube.materials.append(mat_material)
me_cube.materials.append(mat_x)
me_cube.use_mirror_vertex_groups = False
me_cube.update()
me_x = bpy.data.meshes.new('Куб')
me_x.from_pydata([(-1.0, -1.0, -1.0), (-1.0, -1.0, 1.0), (-1.0, 1.0, -1.0), (-1.0, 1.0, 1.0), (1.0, -1.0, -1.0), (1.0, -1.0, 1.0), (1.0, 1.0, -1.0), (1.0, 1.0, 1.0), (-1.0, -1.0, 0.5143), (-1.0, 1.0, 0.5143), (1.0, 1.0, 0.5143), (1.0, -1.0, 0.5143), (-1.0, 1.0, -0.4817), (1.0, 1.0, -0.4817), (1.0, -1.0, -0.4817), (-1.0, -1.0, -0.4817), (-1.0, 0.8558, -1.0), (-1.0, 0.8558, 1.0), (1.0, 0.8558, -1.0), (1.0, 0.8558, 1.0), (1.0, 0.8558, 0.5143), (-1.0, 0.8558, 0.5143), (-1.0, 0.8558, -0.4817), (1.0, 0.8558, -0.4817), (-1.0, -0.816, -1.0), (1.0, -0.816, 1.0), (1.0, -0.816, 0.5143), (1.0, -0.816, -0.4817), (-1.0, -0.816, 1.0), (1.0, -0.816, -1.0), (-1.0, -0.816, 0.5143), (-1.0, -0.816, -0.4817), (-1.0, -0.5373, 1.0), (-1.0, -0.2587, 1.0), (-1.0, 0.01991, 1.0), (-1.0, 0.2985, 1.0), (-1.0, 0.5772, 1.0), (1.0, -0.5373, -1.0), (1.0, -0.2587, -1.0), (1.0, 0.01991, -1.0), (1.0, 0.2985, -1.0), (1.0, 0.5772, -1.0), (-1.0, -0.5373, 0.5143), (-1.0, -0.2587, 0.5143), (-1.0, 0.01991, 0.5143), (-1.0, 0.2985, 0.5143), (-1.0, 0.5772, 0.5143), (-1.0, -0.5373, -0.4817), (-1.0, -0.2587, -0.4817), (-1.0, 0.01991, -0.4817), (-1.0, 0.2985, -0.4817), (-1.0, 0.5772, -0.4817), (-1.0, 0.5772, -1.0), (-1.0, 0.2985, -1.0), (-1.0, 0.01991, -1.0), (-1.0, -0.2587, -1.0), (-1.0, -0.5373, -1.0), (1.0, 0.5772, 1.0), (1.0, 0.2985, 1.0), (1.0, 0.01991, 1.0), (1.0, -0.2587, 1.0), (1.0, -0.5373, 1.0), (1.0, 0.5772, 0.5143), (1.0, 0.2985, 0.5143), (1.0, 0.01991, 0.5143), (1.0, -0.2587, 0.5143), (1.0, -0.5373, 0.5143), (1.0, 0.5772, -0.4817), (1.0, 0.2985, -0.4817), (1.0, 0.01991, -0.4817), (1.0, -0.2587, -0.4817), (1.0, -0.5373, -0.4817)], [], [(21, 17, 3, 9), (9, 3, 7, 10), (26, 25, 5, 11), (11, 5, 1, 8), (24, 29, 4, 0), (25, 28, 1, 5), (14, 11, 8, 15), (27, 26, 11, 14), (12, 9, 10, 13), (22, 21, 9, 12), (16, 22, 12, 2), (2, 12, 13, 6), (29, 27, 14, 4), (4, 14, 15, 0), (6, 13, 23, 18), (52, 51, 22, 16), (51, 46, 21, 22), (13, 10, 20, 23), (7, 3, 17, 19), (2, 6, 18, 16), (10, 7, 19, 20), (46, 36, 17, 21), (8, 1, 28, 30), (15, 8, 30, 31), (0, 15, 31, 24), (37, 71, 27, 29), (71, 66, 26, 27), (61, 32, 28, 25), (56, 37, 29, 24), (66, 61, 25, 26), (20, 19, 57, 62), (62, 57, 58, 63), (63, 58, 59, 64), (64, 59, 60, 65), (65, 60, 61, 66), (16, 18, 41, 52), (52, 41, 40, 53), (53, 40, 39, 54), (54, 39, 38, 55), (55, 38, 37, 56), (19, 17, 36, 57), (57, 36, 35, 58), (58, 35, 34, 59), (59, 34, 33, 60), (60, 33, 32, 61), (23, 20, 62, 67), (67, 62, 63, 68), (68, 63, 64, 69), (69, 64, 65, 70), (70, 65, 66, 71), (18, 23, 67, 41), (41, 67, 68, 40), (40, 68, 69, 39), (39, 69, 70, 38), (38, 70, 71, 37), (30, 28, 32, 42), (42, 32, 33, 43), (43, 33, 34, 44), (44, 34, 35, 45), (45, 35, 36, 46), (31, 30, 42, 47), (47, 42, 43, 48), (48, 43, 44, 49), (49, 44, 45, 50), (50, 45, 46, 51), (24, 31, 47, 56), (56, 47, 48, 55), (55, 48, 49, 54), (54, 49, 50, 53), (53, 50, 51, 52)])
me_x.polygons.foreach_set('material_index', [0, 0, 0, 0, 0, 0, 0, 0, 0, 0, 0, 0, 0, 0, 0, 0, 0, 0, 0, 0, 0, 0, 0, 0, 0, 0, 1, 0, 0, 0, 0, 0, 0, 0, 0, 0, 0, 0, 0, 0, 0, 0, 0, 0, 0, 1, 1, 1, 1, 1, 0, 0, 0, 0, 0, 0, 0, 0, 0, 0, 0, 0, 0, 0, 0, 0, 0, 0, 0, 0])
_uv = me_x.uv_layers.new(name='UVКарта')
_uv.uv.foreach_set('vector', [0.5643, 0.232, 0.625, 0.232, 0.625, 0.25, 0.5643, 0.25, 0.5643, 0.25, 0.625, 0.25, 0.625, 0.5, 0.5643, 0.5, 0.5643, 0.727, 0.625, 0.727, 0.625, 0.75, 0.5643, 0.75, 0.5643, 0.75, 0.625, 0.75, 0.625, 1.0, 0.5643, 1.0, 0.125, 0.727, 0.375, 0.727, 0.375, 0.75, 0.125, 0.75, 0.625, 0.727, 0.875, 0.727, 0.875, 0.75, 0.625, 0.75, 0.4398, 0.75, 0.5643, 0.75, 0.5643, 1.0, 0.4398, 1.0, 0.4398, 0.727, 0.5643, 0.727, 0.5643, 0.75, 0.4398, 0.75, 0.4398, 0.25, 0.5643, 0.25, 0.5643, 0.5, 0.4398, 0.5, 0.4398, 0.232, 0.5643, 0.232, 0.5643, 0.25, 0.4398, 0.25, 0.375, 0.232, 0.4398, 0.232, 0.4398, 0.25, 0.375, 0.25, 0.375, 0.25, 0.4398, 0.25, 0.4398, 0.5, 0.375, 0.5, 0.375, 0.727, 0.4398, 0.727, 0.4398, 0.75, 0.375, 0.75, 0.375, 0.75, 0.4398, 0.75, 0.4398, 1.0, 0.375, 1.0, 0.375, 0.5, 0.4398, 0.5, 0.4398, 0.518, 0.375, 0.518, 0.375, 0.1971, 0.4398, 0.1971, 0.4398, 0.232, 0.375, 0.232, 0.4398, 0.1971, 0.5643, 0.1971, 0.5643, 0.232, 0.4398, 0.232, 0.4398, 0.5, 0.5643, 0.5, 0.5643, 0.518, 0.4398, 0.518, 0.625, 0.5, 0.875, 0.5, 0.875, 0.518, 0.625, 0.518, 0.125, 0.5, 0.375, 0.5, 0.375, 0.518, 0.125, 0.518, 0.5643, 0.5, 0.625, 0.5, 0.625, 0.518, 0.5643, 0.518, 0.5643, 0.1971, 0.625, 0.1971, 0.625, 0.232, 0.5643, 0.232, 0.5643, 0.0, 0.625, 0.0, 0.625, 0.02301, 0.5643, 0.02301, 0.4398, 0.0, 0.5643, 0.0, 0.5643, 0.02301, 0.4398, 0.02301, 0.375, 0.0, 0.4398, 0.0, 0.4398, 0.02301, 0.375, 0.02301, 0.375, 0.6922, 0.4398, 0.6922, 0.4398, 0.727, 0.375, 0.727, 0.4398, 0.6922, 0.5643, 0.6922, 0.5643, 0.727, 0.4398, 0.727, 0.625, 0.6922, 0.875, 0.6922, 0.875, 0.727, 0.625, 0.727, 0.125, 0.6922, 0.375, 0.6922, 0.375, 0.727, 0.125, 0.727, 0.5643, 0.6922, 0.625, 0.6922, 0.625, 0.727, 0.5643, 0.727, 0.5643, 0.518, 0.625, 0.518, 0.625, 0.5529, 0.5643, 0.5529, 0.5643, 0.5529, 0.625, 0.5529, 0.625, 0.5877, 0.5643, 0.5877, 0.5643, 0.5877, 0.625, 0.5877, 0.625, 0.6225, 0.5643, 0.6225, 0.5643, 0.6225, 0.625, 0.6225, 0.625, 0.6573, 0.5643, 0.6573, 0.5643, 0.6573, 0.625, 0.6573, 0.625, 0.6922, 0.5643, 0.6922, 0.125, 0.518, 0.375, 0.518, 0.375, 0.5529, 0.125, 0.5529, 0.125, 0.5529, 0.375, 0.5529, 0.375, 0.5877, 0.125, 0.5877, 0.125, 0.5877, 0.375, 0.5877, 0.375, 0.6225, 0.125, 0.6225, 0.125, 0.6225, 0.375, 0.6225, 0.375, 0.6573, 0.125, 0.6573, 0.125, 0.6573, 0.375, 0.6573, 0.375, 0.6922, 0.125, 0.6922, 0.625, 0.518, 0.875, 0.518, 0.875, 0.5529, 0.625, 0.5529, 0.625, 0.5529, 0.875, 0.5529, 0.875, 0.5877, 0.625, 0.5877, 0.625, 0.5877, 0.875, 0.5877, 0.875, 0.6225, 0.625, 0.6225, 0.625, 0.6225, 0.875, 0.6225, 0.875, 0.6573, 0.625, 0.6573, 0.625, 0.6573, 0.875, 0.6573, 0.875, 0.6922, 0.625, 0.6922, 0.4398, 0.518, 0.5643, 0.518, 0.5643, 0.5529, 0.4398, 0.5529, 0.4398, 0.5529, 0.5643, 0.5529, 0.5643, 0.5877, 0.4398, 0.5877, 0.4398, 0.5877, 0.5643, 0.5877, 0.5643, 0.6225, 0.4398, 0.6225, 0.4398, 0.6225, 0.5643, 0.6225, 0.5643, 0.6573, 0.4398, 0.6573, 0.4398, 0.6573, 0.5643, 0.6573, 0.5643, 0.6922, 0.4398, 0.6922, 0.375, 0.518, 0.4398, 0.518, 0.4398, 0.5529, 0.375, 0.5529, 0.375, 0.5529, 0.4398, 0.5529, 0.4398, 0.5877, 0.375, 0.5877, 0.375, 0.5877, 0.4398, 0.5877, 0.4398, 0.6225, 0.375, 0.6225, 0.375, 0.6225, 0.4398, 0.6225, 0.4398, 0.6573, 0.375, 0.6573, 0.375, 0.6573, 0.4398, 0.6573, 0.4398, 0.6922, 0.375, 0.6922, 0.5643, 0.02301, 0.625, 0.02301, 0.625, 0.05783, 0.5643, 0.05783, 0.5643, 0.05783, 0.625, 0.05783, 0.625, 0.09266, 0.5643, 0.09266, 0.5643, 0.09266, 0.625, 0.09266, 0.625, 0.1275, 0.5643, 0.1275, 0.5643, 0.1275, 0.625, 0.1275, 0.625, 0.1623, 0.5643, 0.1623, 0.5643, 0.1623, 0.625, 0.1623, 0.625, 0.1971, 0.5643, 0.1971, 0.4398, 0.02301, 0.5643, 0.02301, 0.5643, 0.05783, 0.4398, 0.05783, 0.4398, 0.05783, 0.5643, 0.05783, 0.5643, 0.09266, 0.4398, 0.09266, 0.4398, 0.09266, 0.5643, 0.09266, 0.5643, 0.1275, 0.4398, 0.1275, 0.4398, 0.1275, 0.5643, 0.1275, 0.5643, 0.1623, 0.4398, 0.1623, 0.4398, 0.1623, 0.5643, 0.1623, 0.5643, 0.1971, 0.4398, 0.1971, 0.375, 0.02301, 0.4398, 0.02301, 0.4398, 0.05783, 0.375, 0.05783, 0.375, 0.05783, 0.4398, 0.05783, 0.4398, 0.09266, 0.375, 0.09266, 0.375, 0.09266, 0.4398, 0.09266, 0.4398, 0.1275, 0.375, 0.1275, 0.375, 0.1275, 0.4398, 0.1275, 0.4398, 0.1623, 0.375, 0.1623, 0.375, 0.1623, 0.4398, 0.1623, 0.4398, 0.1971, 0.375, 0.1971])
me_x.materials.append(mat_006)
me_x.materials.append(mat_007)
me_x.update()
me_004 = bpy.data.meshes.new('Куб.004')
me_004.from_pydata([(-1.0, -1.0, -1.0), (-1.0, -1.0, 1.0), (-1.0, 1.0, -1.0), (-1.0, 1.0, 1.0), (1.0, -1.0, -1.0), (1.0, -1.0, 1.0), (1.0, 1.0, -1.0), (1.0, 1.0, 1.0), (-5.808, -1.605, -13.56), (-5.808, -1.605, 16.91), (-5.808, 9.677, -13.56), (-5.808, 9.677, 16.91), (-0.7163, -1.605, -13.56), (-0.7163, -1.605, 16.91), (-0.7163, 9.677, -13.56), (-0.7163, 9.677, 16.91), (-5.808, 7.421, -13.56), (-5.808, 5.164, -13.56), (-5.808, 2.908, -13.56), (-5.808, 0.6513, -13.56), (-5.808, 0.6513, 16.91), (-5.808, 2.908, 16.91), (-5.808, 5.164, 16.91), (-5.808, 7.421, 16.91), (-0.7163, 0.6513, -13.56), (-0.7163, 2.908, -13.56), (-0.7163, 5.164, -13.56), (-0.7163, 7.421, -13.56), (-0.7163, 7.421, 16.91), (-0.7163, 5.164, 16.91), (-0.7163, 2.908, 16.91), (-0.7163, 0.6513, 16.91), (-5.808, -1.605, 14.67), (-5.808, 9.677, 14.67), (-0.7163, 9.677, 14.67), (-0.7163, -1.605, 14.67), (-0.7163, 7.421, 14.67), (-0.7163, 5.164, 14.67), (-0.7163, 2.908, 14.67), (-0.7163, 0.6513, 14.67), (-5.808, 0.6513, 14.67), (-5.808, 2.908, 14.67), (-5.808, 5.164, 14.67), (-5.808, 7.421, 14.67), (-5.808, 9.677, -11.09), (-0.7163, 9.677, -11.09), (-0.7163, -1.605, -11.09), (-0.7163, 7.421, -11.09), (-0.7163, 5.164, -11.09), (-0.7163, 2.908, -11.09), (-0.7163, 0.6513, -11.09), (-5.808, 0.6513, -11.09), (-5.808, 2.908, -11.09), (-5.808, 5.164, -11.09), (-5.808, 7.421, -11.09), (-5.808, -1.605, -11.09)], [], [(0, 1, 3, 2), (2, 3, 7, 6), (6, 7, 5, 4), (4, 5, 1, 0), (2, 6, 4, 0), (7, 3, 1, 5), (43, 23, 11, 33), (33, 11, 15, 34), (39, 31, 13, 35), (35, 13, 9, 32), (19, 24, 12, 8), (31, 20, 9, 13), (15, 11, 23, 28), (28, 23, 22, 29), (29, 22, 21, 30), (30, 21, 20, 31), (10, 14, 27, 16), (16, 27, 26, 17), (17, 26, 25, 18), (18, 25, 24, 19), (34, 15, 28, 36), (36, 28, 29, 37), (37, 29, 30, 38), (38, 30, 31, 39), (32, 9, 20, 40), (40, 20, 21, 41), (41, 21, 22, 42), (42, 22, 23, 43), (53, 42, 43, 54), (52, 41, 42, 53), (51, 40, 41, 52), (55, 32, 40, 51), (49, 38, 39, 50), (48, 37, 38, 49), (47, 36, 37, 48), (45, 34, 36, 47), (46, 35, 32, 55), (50, 39, 35, 46), (44, 33, 34, 45), (54, 43, 33, 44), (16, 54, 44, 10), (10, 44, 45, 14), (24, 50, 46, 12), (12, 46, 55, 8), (14, 45, 47, 27), (27, 47, 48, 26), (26, 48, 49, 25), (25, 49, 50, 24), (8, 55, 51, 19), (19, 51, 52, 18), (18, 52, 53, 17), (17, 53, 54, 16)])
me_004.polygons.foreach_set('material_index', [0, 0, 0, 0, 0, 0, 2, 2, 2, 2, 2, 2, 2, 2, 2, 2, 2, 2, 2, 2, 2, 2, 2, 2, 2, 2, 2, 2, 2, 2, 2, 2, 1, 1, 1, 2, 2, 2, 2, 2, 2, 2, 2, 2, 2, 2, 2, 2, 2, 2, 2, 2])
_uv = me_004.uv_layers.new(name='UVКарта')
_uv.uv.foreach_set('vector', [0.375, 0.0, 0.625, 0.0, 0.625, 0.25, 0.375, 0.25, 0.375, 0.25, 0.625, 0.25, 0.625, 0.5, 0.375, 0.5, 0.375, 0.5, 0.625, 0.5, 0.625, 0.75, 0.375, 0.75, 0.375, 0.75, 0.625, 0.75, 0.625, 1.0, 0.375, 1.0, 0.125, 0.5, 0.375, 0.5, 0.375, 0.75, 0.125, 0.75, 0.625, 0.5, 0.875, 0.5, 0.875, 0.75, 0.625, 0.75, 0.6066, 0.2, 0.625, 0.2, 0.625, 0.25, 0.6066, 0.25, 0.6066, 0.25, 0.625, 0.25, 0.625, 0.5, 0.6066, 0.5, 0.6066, 0.7, 0.625, 0.7, 0.625, 0.75, 0.6066, 0.75, 0.6066, 0.75, 0.625, 0.75, 0.625, 1.0, 0.6066, 1.0, 0.125, 0.7, 0.375, 0.7, 0.375, 0.75, 0.125, 0.75, 0.625, 0.7, 0.875, 0.7, 0.875, 0.75, 0.625, 0.75, 0.625, 0.5, 0.875, 0.5, 0.875, 0.55, 0.625, 0.55, 0.625, 0.55, 0.875, 0.55, 0.875, 0.6, 0.625, 0.6, 0.625, 0.6, 0.875, 0.6, 0.875, 0.65, 0.625, 0.65, 0.625, 0.65, 0.875, 0.65, 0.875, 0.7, 0.625, 0.7, 0.125, 0.5, 0.375, 0.5, 0.375, 0.55, 0.125, 0.55, 0.125, 0.55, 0.375, 0.55, 0.375, 0.6, 0.125, 0.6, 0.125, 0.6, 0.375, 0.6, 0.375, 0.65, 0.125, 0.65, 0.125, 0.65, 0.375, 0.65, 0.375, 0.7, 0.125, 0.7, 0.6066, 0.5, 0.625, 0.5, 0.625, 0.55, 0.6066, 0.55, 0.6066, 0.55, 0.625, 0.55, 0.625, 0.6, 0.6066, 0.6, 0.6066, 0.6, 0.625, 0.6, 0.625, 0.65, 0.6066, 0.65, 0.6066, 0.65, 0.625, 0.65, 0.625, 0.7, 0.6066, 0.7, 0.6066, 0.0, 0.625, 0.0, 0.625, 0.05, 0.6066, 0.05, 0.6066, 0.05, 0.625, 0.05, 0.625, 0.1, 0.6066, 0.1, 0.6066, 0.1, 0.625, 0.1, 0.625, 0.15, 0.6066, 0.15, 0.6066, 0.15, 0.625, 0.15, 0.625, 0.2, 0.6066, 0.2, 0.3952, 0.15, 0.6066, 0.15, 0.6066, 0.2, 0.3952, 0.2, 0.3952, 0.1, 0.6066, 0.1, 0.6066, 0.15, 0.3952, 0.15, 0.3952, 0.05, 0.6066, 0.05, 0.6066, 0.1, 0.3952, 0.1, 0.3952, 0.0, 0.6066, 0.0, 0.6066, 0.05, 0.3952, 0.05, 0.3952, 0.65, 0.6066, 0.65, 0.6066, 0.7, 0.3952, 0.7, 0.3952, 0.6, 0.6066, 0.6, 0.6066, 0.65, 0.3952, 0.65, 0.3952, 0.55, 0.6066, 0.55, 0.6066, 0.6, 0.3952, 0.6, 0.3952, 0.5, 0.6066, 0.5, 0.6066, 0.55, 0.3952, 0.55, 0.3952, 0.75, 0.6066, 0.75, 0.6066, 1.0, 0.3952, 1.0, 0.3952, 0.7, 0.6066, 0.7, 0.6066, 0.75, 0.3952, 0.75, 0.3952, 0.25, 0.6066, 0.25, 0.6066, 0.5, 0.3952, 0.5, 0.3952, 0.2, 0.6066, 0.2, 0.6066, 0.25, 0.3952, 0.25, 0.375, 0.2, 0.3952, 0.2, 0.3952, 0.25, 0.375, 0.25, 0.375, 0.25, 0.3952, 0.25, 0.3952, 0.5, 0.375, 0.5, 0.375, 0.7, 0.3952, 0.7, 0.3952, 0.75, 0.375, 0.75, 0.375, 0.75, 0.3952, 0.75, 0.3952, 1.0, 0.375, 1.0, 0.375, 0.5, 0.3952, 0.5, 0.3952, 0.55, 0.375, 0.55, 0.375, 0.55, 0.3952, 0.55, 0.3952, 0.6, 0.375, 0.6, 0.375, 0.6, 0.3952, 0.6, 0.3952, 0.65, 0.375, 0.65, 0.375, 0.65, 0.3952, 0.65, 0.3952, 0.7, 0.375, 0.7, 0.375, 0.0, 0.3952, 0.0, 0.3952, 0.05, 0.375, 0.05, 0.375, 0.05, 0.3952, 0.05, 0.3952, 0.1, 0.375, 0.1, 0.375, 0.1, 0.3952, 0.1, 0.3952, 0.15, 0.375, 0.15, 0.375, 0.15, 0.3952, 0.15, 0.3952, 0.2, 0.375, 0.2])
me_004.materials.append(mat_008)
me_004.materials.append(mat_002)
me_004.materials.append(mat_003)
me_004.update()
me_005 = bpy.data.meshes.new('Куб.005')
me_005.from_pydata([(-1.0, -1.0, -1.0), (-1.0, -1.0, 1.0), (-1.0, 1.0, -1.0), (-1.0, 1.0, 1.0), (1.0, -1.0, -1.0), (1.0, -1.0, 1.0), (1.0, 1.0, -1.0), (1.0, 1.0, 1.0)], [], [(0, 1, 3, 2), (2, 3, 7, 6), (6, 7, 5, 4), (4, 5, 1, 0), (2, 6, 4, 0), (7, 3, 1, 5)])
_uv = me_005.uv_layers.new(name='UVКарта')
_uv.uv.foreach_set('vector', [0.375, 0.0, 0.625, 0.0, 0.625, 0.25, 0.375, 0.25, 0.375, 0.25, 0.625, 0.25, 0.625, 0.5, 0.375, 0.5, 0.375, 0.5, 0.625, 0.5, 0.625, 0.75, 0.375, 0.75, 0.375, 0.75, 0.625, 0.75, 0.625, 1.0, 0.375, 1.0, 0.125, 0.5, 0.375, 0.5, 0.375, 0.75, 0.125, 0.75, 0.625, 0.5, 0.875, 0.5, 0.875, 0.75, 0.625, 0.75])
me_005.materials.append(mat_014)
me_005.update()
me_006 = bpy.data.meshes.new('Куб.006')
me_006.from_pydata([(-1.0, -1.0, -1.0), (-1.0, -1.0, 1.0), (-1.0, 1.0, -1.0), (-1.0, 1.0, 1.0), (1.0, -1.0, -1.0), (1.0, -1.0, 1.0), (1.0, 1.0, -1.0), (1.0, 1.0, 1.0), (-1.0, 0.6, -1.0), (-1.0, 0.2, -1.0), (-1.0, -0.2, -1.0), (-1.0, -0.6, -1.0), (-1.0, -0.6, 1.0), (-1.0, -0.2, 1.0), (-1.0, 0.2, 1.0), (-1.0, 0.6, 1.0), (1.0, -0.6, -1.0), (1.0, -0.2, -1.0), (1.0, 0.2, -1.0), (1.0, 0.6, -1.0), (1.0, 0.6, 1.0), (1.0, 0.2, 1.0), (1.0, -0.2, 1.0), (1.0, -0.6, 1.0), (-1.0, -1.0, 0.8527), (-1.0, 1.0, 0.8527), (1.0, 1.0, 0.8527), (1.0, -1.0, 0.8527), (1.0, 0.6, 0.8527), (1.0, 0.2, 0.8527), (1.0, -0.2, 0.8527), (1.0, -0.6, 0.8527), (-1.0, -0.6, 0.8527), (-1.0, -0.2, 0.8527), (-1.0, 0.2, 0.8527), (-1.0, 0.6, 0.8527), (-1.0, 1.0, -0.838), (1.0, 1.0, -0.838), (1.0, -1.0, -0.838), (1.0, 0.6, -0.838), (1.0, 0.2, -0.838), (1.0, -0.2, -0.838), (1.0, -0.6, -0.838), (-1.0, -0.6, -0.838), (-1.0, -0.2, -0.838), (-1.0, 0.2, -0.838), (-1.0, 0.6, -0.838), (-1.0, -1.0, -0.838), (0.8853, 0.4684, -0.1711), (0.8853, 0.4684, -0.03985), (0.8853, 0.8229, -0.1711), (0.8853, 0.8229, -0.03985), (1.671, 0.4684, -0.1711), (1.671, 0.4684, -0.03985), (1.671, 0.8229, -0.1711), (1.671, 0.8229, -0.03985)], [], [(35, 15, 3, 25), (25, 3, 7, 26), (31, 23, 5, 27), (27, 5, 1, 24), (11, 16, 4, 0), (23, 12, 1, 5), (7, 3, 15, 20), (20, 15, 14, 21), (21, 14, 13, 22), (22, 13, 12, 23), (2, 6, 19, 8), (8, 19, 18, 9), (9, 18, 17, 10), (10, 17, 16, 11), (26, 7, 20, 28), (28, 20, 21, 29), (29, 21, 22, 30), (30, 22, 23, 31), (24, 1, 12, 32), (32, 12, 13, 33), (33, 13, 14, 34), (34, 14, 15, 35), (45, 34, 35, 46), (44, 33, 34, 45), (43, 32, 33, 44), (47, 24, 32, 43), (41, 30, 31, 42), (40, 29, 30, 41), (39, 28, 29, 40), (37, 26, 28, 39), (38, 27, 24, 47), (42, 31, 27, 38), (36, 25, 26, 37), (46, 35, 25, 36), (8, 46, 36, 2), (2, 36, 37, 6), (16, 42, 38, 4), (4, 38, 47, 0), (6, 37, 39, 19), (19, 39, 40, 18), (18, 40, 41, 17), (17, 41, 42, 16), (0, 47, 43, 11), (11, 43, 44, 10), (10, 44, 45, 9), (9, 45, 46, 8), (48, 49, 51, 50), (50, 51, 55, 54), (54, 55, 53, 52), (52, 53, 49, 48), (50, 54, 52, 48), (55, 51, 49, 53)])
me_006.polygons.foreach_set('material_index', [1, 1, 1, 1, 1, 1, 1, 1, 1, 1, 1, 1, 1, 1, 1, 1, 1, 1, 1, 1, 1, 1, 1, 1, 1, 1, 0, 0, 0, 1, 1, 1, 1, 1, 1, 1, 1, 1, 1, 1, 1, 1, 1, 1, 1, 1, 2, 2, 2, 2, 2, 2])
_uv = me_006.uv_layers.new(name='UVКарта')
_uv.uv.foreach_set('vector', [0.6066, 0.2, 0.625, 0.2, 0.625, 0.25, 0.6066, 0.25, 0.6066, 0.25, 0.625, 0.25, 0.625, 0.5, 0.6066, 0.5, 0.6066, 0.7, 0.625, 0.7, 0.625, 0.75, 0.6066, 0.75, 0.6066, 0.75, 0.625, 0.75, 0.625, 1.0, 0.6066, 1.0, 0.125, 0.7, 0.375, 0.7, 0.375, 0.75, 0.125, 0.75, 0.625, 0.7, 0.875, 0.7, 0.875, 0.75, 0.625, 0.75, 0.625, 0.5, 0.875, 0.5, 0.875, 0.55, 0.625, 0.55, 0.625, 0.55, 0.875, 0.55, 0.875, 0.6, 0.625, 0.6, 0.625, 0.6, 0.875, 0.6, 0.875, 0.65, 0.625, 0.65, 0.625, 0.65, 0.875, 0.65, 0.875, 0.7, 0.625, 0.7, 0.125, 0.5, 0.375, 0.5, 0.375, 0.55, 0.125, 0.55, 0.125, 0.55, 0.375, 0.55, 0.375, 0.6, 0.125, 0.6, 0.125, 0.6, 0.375, 0.6, 0.375, 0.65, 0.125, 0.65, 0.125, 0.65, 0.375, 0.65, 0.375, 0.7, 0.125, 0.7, 0.6066, 0.5, 0.625, 0.5, 0.625, 0.55, 0.6066, 0.55, 0.6066, 0.55, 0.625, 0.55, 0.625, 0.6, 0.6066, 0.6, 0.6066, 0.6, 0.625, 0.6, 0.625, 0.65, 0.6066, 0.65, 0.6066, 0.65, 0.625, 0.65, 0.625, 0.7, 0.6066, 0.7, 0.6066, 0.0, 0.625, 0.0, 0.625, 0.05, 0.6066, 0.05, 0.6066, 0.05, 0.625, 0.05, 0.625, 0.1, 0.6066, 0.1, 0.6066, 0.1, 0.625, 0.1, 0.625, 0.15, 0.6066, 0.15, 0.6066, 0.15, 0.625, 0.15, 0.625, 0.2, 0.6066, 0.2, 0.3952, 0.15, 0.6066, 0.15, 0.6066, 0.2, 0.3952, 0.2, 0.3952, 0.1, 0.6066, 0.1, 0.6066, 0.15, 0.3952, 0.15, 0.3952, 0.05, 0.6066, 0.05, 0.6066, 0.1, 0.3952, 0.1, 0.3952, 0.0, 0.6066, 0.0, 0.6066, 0.05, 0.3952, 0.05, 0.3952, 0.65, 0.6066, 0.65, 0.6066, 0.7, 0.3952, 0.7, 0.3952, 0.6, 0.6066, 0.6, 0.6066, 0.65, 0.3952, 0.65, 0.3952, 0.55, 0.6066, 0.55, 0.6066, 0.6, 0.3952, 0.6, 0.3952, 0.5, 0.6066, 0.5, 0.6066, 0.55, 0.3952, 0.55, 0.3952, 0.75, 0.6066, 0.75, 0.6066, 1.0, 0.3952, 1.0, 0.3952, 0.7, 0.6066, 0.7, 0.6066, 0.75, 0.3952, 0.75, 0.3952, 0.25, 0.6066, 0.25, 0.6066, 0.5, 0.3952, 0.5, 0.3952, 0.2, 0.6066, 0.2, 0.6066, 0.25, 0.3952, 0.25, 0.375, 0.2, 0.3952, 0.2, 0.3952, 0.25, 0.375, 0.25, 0.375, 0.25, 0.3952, 0.25, 0.3952, 0.5, 0.375, 0.5, 0.375, 0.7, 0.3952, 0.7, 0.3952, 0.75, 0.375, 0.75, 0.375, 0.75, 0.3952, 0.75, 0.3952, 1.0, 0.375, 1.0, 0.375, 0.5, 0.3952, 0.5, 0.3952, 0.55, 0.375, 0.55, 0.375, 0.55, 0.3952, 0.55, 0.3952, 0.6, 0.375, 0.6, 0.375, 0.6, 0.3952, 0.6, 0.3952, 0.65, 0.375, 0.65, 0.375, 0.65, 0.3952, 0.65, 0.3952, 0.7, 0.375, 0.7, 0.375, 0.0, 0.3952, 0.0, 0.3952, 0.05, 0.375, 0.05, 0.375, 0.05, 0.3952, 0.05, 0.3952, 0.1, 0.375, 0.1, 0.375, 0.1, 0.3952, 0.1, 0.3952, 0.15, 0.375, 0.15, 0.375, 0.15, 0.3952, 0.15, 0.3952, 0.2, 0.375, 0.2, 0.375, 0.0, 0.625, 0.0, 0.625, 0.25, 0.375, 0.25, 0.375, 0.25, 0.625, 0.25, 0.625, 0.5, 0.375, 0.5, 0.375, 0.5, 0.625, 0.5, 0.625, 0.75, 0.375, 0.75, 0.375, 0.75, 0.625, 0.75, 0.625, 1.0, 0.375, 1.0, 0.125, 0.5, 0.375, 0.5, 0.375, 0.75, 0.125, 0.75, 0.625, 0.5, 0.875, 0.5, 0.875, 0.75, 0.625, 0.75])
me_006.materials.append(mat_002)
me_006.materials.append(mat_003)
me_006.materials.append(mat_009)
me_006.update()
me_007 = bpy.data.meshes.new('Куб.007')
me_007.from_pydata([(-1.0, -1.0, -1.0), (-1.0, -1.0, 1.0), (-1.0, 1.0, -1.0), (-1.0, 1.0, 1.0), (1.0, -1.0, -1.0), (1.0, -1.0, 1.0), (1.0, 1.0, -1.0), (1.0, 1.0, 1.0)], [], [(0, 1, 3, 2), (2, 3, 7, 6), (6, 7, 5, 4), (4, 5, 1, 0), (2, 6, 4, 0), (7, 3, 1, 5)])
_uv = me_007.uv_layers.new(name='UVКарта')
_uv.uv.foreach_set('vector', [0.375, 0.0, 0.625, 0.0, 0.625, 0.25, 0.375, 0.25, 0.375, 0.25, 0.625, 0.25, 0.625, 0.5, 0.375, 0.5, 0.375, 0.5, 0.625, 0.5, 0.625, 0.75, 0.375, 0.75, 0.375, 0.75, 0.625, 0.75, 0.625, 1.0, 0.375, 1.0, 0.125, 0.5, 0.375, 0.5, 0.375, 0.75, 0.125, 0.75, 0.625, 0.5, 0.875, 0.5, 0.875, 0.75, 0.625, 0.75])
me_007.materials.append(mat_010)
me_007.update()
me_008 = bpy.data.meshes.new('Куб.008')
me_008.from_pydata([(-1.0, -1.0, -1.0), (-1.0, -1.0, 1.0), (-1.0, 1.0, -1.0), (-1.0, 1.0, 1.0), (1.0, -1.0, -1.0), (1.0, -1.0, 1.0), (1.0, 1.0, -1.0), (1.0, 1.0, 1.0)], [], [(0, 1, 3, 2), (2, 3, 7, 6), (6, 7, 5, 4), (4, 5, 1, 0), (2, 6, 4, 0), (7, 3, 1, 5)])
_uv = me_008.uv_layers.new(name='UVКарта')
_uv.uv.foreach_set('vector', [0.375, 0.0, 0.625, 0.0, 0.625, 0.25, 0.375, 0.25, 0.375, 0.25, 0.625, 0.25, 0.625, 0.5, 0.375, 0.5, 0.375, 0.5, 0.625, 0.5, 0.625, 0.75, 0.375, 0.75, 0.375, 0.75, 0.625, 0.75, 0.625, 1.0, 0.375, 1.0, 0.125, 0.5, 0.375, 0.5, 0.375, 0.75, 0.125, 0.75, 0.625, 0.5, 0.875, 0.5, 0.875, 0.75, 0.625, 0.75])
me_008.materials.append(mat_011)
me_008.update()
me_010 = bpy.data.meshes.new('Куб.010')
me_010.from_pydata([(-1.0, -1.0, -1.0), (-1.0, -1.0, 1.0), (-1.0, 1.0, -1.0), (-1.0, 1.0, 1.0), (1.0, -1.0, -1.0), (1.0, -1.0, 1.0), (1.0, 1.0, -1.0), (1.0, 1.0, 1.0)], [], [(0, 1, 3, 2), (2, 3, 7, 6), (6, 7, 5, 4), (4, 5, 1, 0), (2, 6, 4, 0), (7, 3, 1, 5)])
_uv = me_010.uv_layers.new(name='UVКарта')
_uv.uv.foreach_set('vector', [0.375, 0.0, 0.625, 0.0, 0.625, 0.25, 0.375, 0.25, 0.375, 0.25, 0.625, 0.25, 0.625, 0.5, 0.375, 0.5, 0.375, 0.5, 0.625, 0.5, 0.625, 0.75, 0.375, 0.75, 0.375, 0.75, 0.625, 0.75, 0.625, 1.0, 0.375, 1.0, 0.125, 0.5, 0.375, 0.5, 0.375, 0.75, 0.125, 0.75, 0.625, 0.5, 0.875, 0.5, 0.875, 0.75, 0.625, 0.75])
me_010.materials.append(mat_012)
me_010.update()
me_011 = bpy.data.meshes.new('Куб.011')
me_011.from_pydata([(-1.0, -1.0, -1.0), (-1.0, -1.0, 1.0), (-1.0, 1.0, -1.0), (-1.0, 1.0, 1.0), (1.0, -1.0, -1.0), (1.0, -1.0, 1.0), (1.0, 1.0, -1.0), (1.0, 1.0, 1.0)], [], [(0, 1, 3, 2), (2, 3, 7, 6), (6, 7, 5, 4), (4, 5, 1, 0), (2, 6, 4, 0), (7, 3, 1, 5)])
_uv = me_011.uv_layers.new(name='UVКарта')
_uv.uv.foreach_set('vector', [0.375, 0.0, 0.625, 0.0, 0.625, 0.25, 0.375, 0.25, 0.375, 0.25, 0.625, 0.25, 0.625, 0.5, 0.375, 0.5, 0.375, 0.5, 0.625, 0.5, 0.625, 0.75, 0.375, 0.75, 0.375, 0.75, 0.625, 0.75, 0.625, 1.0, 0.375, 1.0, 0.125, 0.5, 0.375, 0.5, 0.375, 0.75, 0.125, 0.75, 0.625, 0.5, 0.875, 0.5, 0.875, 0.75, 0.625, 0.75])
me_011.materials.append(mat_013)
me_011.update()

# ---- objects
ob_cube = bpy.data.objects.new('Cube', me_cube)
ob_x = bpy.data.objects.new('Куб', me_x)
ob_004 = bpy.data.objects.new('Куб.004', me_004)
ob_005 = bpy.data.objects.new('Куб.005', me_005)
ob_001 = bpy.data.objects.new('Куб.001', me_006)
ob_006 = bpy.data.objects.new('Куб.006', me_007)
ob_007 = bpy.data.objects.new('Куб.007', me_008)
ob_008 = bpy.data.objects.new('Куб.008', me_010)
ob_009 = bpy.data.objects.new('Куб.009', me_011)

# ---- transforms, parenting, visibility, modifiers, constraints
ob_cube.location = (0.0, 0.0, 2.5)
ob_cube.scale = (1.0, 1.5, 2.5)
ob_cube.lock_rotations_4d = False
ob_cube.empty_display_type = 'ARROWS'
ob_cube.lineart.crease_threshold = 0.0
ob_x.location = (0.9992, 0.0, 0.8381)
ob_x.scale = (0.1962, 1.238, 0.3602)
ob_004.location = (1.116, 0.2493, 3.032)
ob_004.scale = (0.02813, 0.1014, 0.1014)
ob_005.location = (1.209, -0.03283, 1.049)
ob_005.scale = (0.02813, 0.1014, 0.1014)
ob_001.location = (1.024, -0.7052, 3.202)
ob_001.scale = (0.07162, 0.5721, 1.545)
ob_006.location = (1.019, 1.272, 2.203)
ob_006.scale = (0.02813, 0.0502, 0.1014)
ob_007.location = (1.019, 1.272, 4.149)
ob_007.scale = (0.02813, 0.0502, 0.1014)
ob_008.location = (1.019, -1.314, 2.203)
ob_008.scale = (0.02813, 0.0502, 0.1014)
ob_009.location = (1.019, -1.324, 4.149)
ob_009.scale = (0.02813, 0.0502, 0.1014)

# ---- collection membership
col_collection.objects.link(ob_cube)
col_collection.objects.link(ob_x)
col_collection.objects.link(ob_004)
col_collection.objects.link(ob_005)
col_collection.objects.link(ob_001)
col_collection.objects.link(ob_006)
col_collection.objects.link(ob_007)
col_collection.objects.link(ob_008)
col_collection.objects.link(ob_009)

# ---- scene / render settings (as saved in the file)
scene.frame_start = 1; scene.frame_end = 250; scene.frame_set(1)
scene.render.engine = 'BLENDER_EEVEE_NEXT'
bpy.context.view_layer.update()

# ---- added for rendering (the .blend has no active camera and no usable light): camera, sun
cam_auto = bpy.data.cameras.new('AutoCamera')
cam_auto.lens = 50.0
cam_auto.sensor_width = 36.0
cam_auto.clip_end = 1000.0
ob_auto_camera = bpy.data.objects.new('AutoCamera', cam_auto)
scene.collection.objects.link(ob_auto_camera)
ob_auto_camera.location = (5.89687, -6.93402, 7.12268)
ob_auto_camera.rotation_euler = (1.09748, -7.21219e-08, 0.694738)
scene.camera = ob_auto_camera
light_auto_sun = bpy.data.lights.new('AutoSun', 'SUN')
light_auto_sun.energy = 3.0
light_auto_sun.angle = 0.0523599
ob_auto_sun = bpy.data.objects.new('AutoSun', light_auto_sun)
scene.collection.objects.link(ob_auto_sun)
ob_auto_sun.rotation_euler = (0.872665, 0.174533, 0.523599)
bpy.context.view_layer.update()
